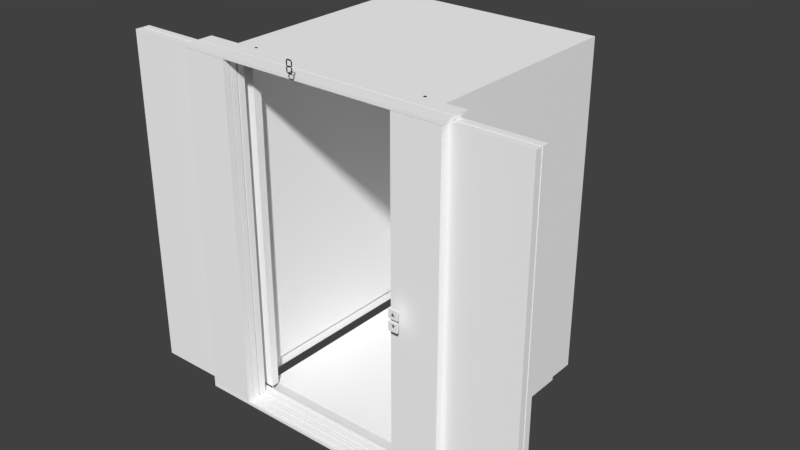 # Source: Elevator.blend  (saved by Blender 2.79.0; exported with 4.5.12 LTS)
import bpy
from mathutils import Matrix  # noqa: F401  (used for matrix-valued properties, if any)

bpy.ops.wm.read_factory_settings(use_empty=True)
scene = bpy.context.scene
scene.name = 'Scene'

# ---- collections
col_collection_1 = bpy.data.collections.new('Collection 1'); scene.collection.children.link(col_collection_1)

# ---- materials (node trees are filled in below, after node groups)
mat_material = bpy.data.materials.new('material')
mat_material.alpha_threshold = 0.0
mat_material.use_transparent_shadow = False
mat_material.diffuse_color = (1.0, 1.0, 1.0, 1.0)
mat_material.roughness = 0.5
mat_edge_color000255 = bpy.data.materials.new('edge_color000255')
mat_edge_color000255.alpha_threshold = 0.0
mat_edge_color000255.use_transparent_shadow = False
mat_edge_color000255.roughness = 0.5
mat_edge_color128128128255 = bpy.data.materials.new('edge_color128128128255')
mat_edge_color128128128255.alpha_threshold = 0.0
mat_edge_color128128128255.use_transparent_shadow = False
mat_edge_color128128128255.roughness = 0.5
mat_color_008 = bpy.data.materials.new('Color_008')
mat_color_008.alpha_threshold = 0.0
mat_color_008.use_transparent_shadow = False
mat_color_008.diffuse_color = (0.1471, 0.1471, 0.1471, 1.0)
mat_color_008.roughness = 0.5

# ---- material node trees

# ---- world
world_world = bpy.data.worlds.new('World'); scene.world = world_world
world_world.color = (0.05088, 0.05088, 0.05088)
world_world.use_sun_shadow = False
world_world.sun_shadow_jitter_overblur = 0.0
world_world.cycles.sampling_method = 'MANUAL'

# ---- meshes
me_id217_001 = bpy.data.meshes.new('ID217.001')
me_id217_001.from_pydata([(1.415, 1.37, -0.1), (0.05, 0.05, -0.1), (0.05, 1.37, -0.1), (1.415, 0.05, -0.1), (0.05, 1.37, 0.0), (0.05, 0.05, -0.1), (0.05, 0.05, 0.0), (0.05, 1.37, -0.1), (0.05, 1.37, 0.0), (1.415, 1.37, -0.1), (0.05, 1.37, -0.1), (1.415, 1.37, 0.0), (1.415, 1.37, -0.1), (1.415, 0.05, 0.0), (1.415, 0.05, -0.1), (1.415, 1.37, 0.0), (1.415, 0.05, 0.0), (0.05, 0.05, -0.1), (1.415, 0.05, -0.1), (0.05, 0.05, 0.0), (1.415, 1.37, 0.0), (0.05, 0.05, 0.0), (0.05, 1.37, 0.0), (1.415, 0.05, 0.0)], [], [(0, 1, 2), (1, 0, 3), (4, 5, 6), (5, 4, 7), (8, 9, 10), (9, 8, 11), (12, 13, 14), (13, 12, 15), (16, 17, 18), (17, 16, 19), (20, 21, 22), (21, 20, 23)])
me_id217_001.materials.append(None)
me_id217_001.use_remesh_preserve_volume = False
me_id217_001.use_remesh_preserve_attributes = False
me_id217_001.use_mirror_vertex_groups = False
me_id217_001.update()
me_id247 = bpy.data.meshes.new('ID247')
me_id247.from_pydata([(-0.03, 1.43, 2.1), (-0.03, 1.42, 2.1)], [(1, 0)], [])
me_id247.materials.append(None)
me_id247.use_remesh_preserve_volume = False
me_id247.use_remesh_preserve_attributes = False
me_id247.use_mirror_vertex_groups = False
me_id247.update()
me_id241 = bpy.data.meshes.new('ID241')
me_id241.from_pydata([(0.0, 0.0, 0.0), (0.0, 0.43, 2.1), (0.0, -1.686e-06, 2.1), (0.0, 0.63, 2.1), (0.0, 1.025, 2.1), (0.0, 1.42, 2.1), (-0.03, 1.42, 2.1), (-0.03, 1.42, 1.14e-06), (0.0, 1.42, 1.14e-06), (-0.03, 0.43, 2.1), (-0.03, 0.43, 3.452e-07), (-0.03, 0.03, 2.1), (-0.03, -1.686e-06, 2.1), (-0.03, 0.0, 0.0), (-0.03, 0.63, 5.057e-07), (-0.03, 0.63, 2.1), (-0.03, 1.03, 2.1), (-0.03, 1.03, 8.268e-07)], [], [(5, 4, 8), (4, 3, 8), (3, 1, 8), (8, 1, 0), (2, 0, 1), (2, 12, 0), (13, 0, 12), (11, 12, 9), (9, 12, 1), (2, 1, 12), (15, 9, 3), (1, 3, 9), (16, 15, 4), (3, 4, 15), (6, 16, 5), (4, 5, 16), (6, 5, 7), (8, 7, 5), (10, 14, 13), (14, 17, 13), (17, 7, 13), (13, 7, 0), (8, 0, 7), (9, 10, 11), (11, 10, 12), (13, 12, 10), (14, 10, 15), (9, 15, 10), (16, 17, 15), (14, 15, 17), (6, 7, 16), (17, 16, 7)])
me_id241.materials.append(None)
me_id241.use_remesh_preserve_volume = False
me_id241.use_remesh_preserve_attributes = False
me_id241.use_mirror_vertex_groups = False
me_id241.update()
me_id233 = bpy.data.meshes.new('ID233')
me_id233.from_pydata([(1.42, -2.314e-07, 1.14e-06), (1.42, -2.314e-07, 2.1), (1.34, -2.184e-07, 1.076e-06), (1.34, -2.184e-07, 2.1), (1.34, -2.184e-07, 2.1), (1.34, 0.03, 2.1), (1.34, -2.184e-07, 1.076e-06), (1.34, 0.03, 1.076e-06), (1.42, 0.03, 2.1), (1.34, 0.03, 2.1), (1.42, -2.314e-07, 2.1), (1.34, -2.184e-07, 2.1), (1.42, 0.03, 2.1), (1.42, -2.314e-07, 2.1), (1.42, 0.03, 1.14e-06), (1.42, -2.314e-07, 1.14e-06), (1.34, 0.03, 1.076e-06), (1.42, 0.03, 1.14e-06), (1.34, -2.184e-07, 1.076e-06), (1.42, -2.314e-07, 1.14e-06), (1.42, 0.03, 2.1), (1.42, 0.03, 1.14e-06), (1.34, 0.03, 2.1), (1.34, 0.03, 1.076e-06)], [], [(0, 1, 2), (3, 2, 1), (4, 5, 6), (7, 6, 5), (8, 9, 10), (11, 10, 9), (12, 13, 14), (15, 14, 13), (16, 17, 18), (19, 18, 17), (20, 21, 22), (23, 22, 21)])
me_id233.materials.append(None)
me_id233.use_remesh_preserve_volume = False
me_id233.use_remesh_preserve_attributes = False
me_id233.use_mirror_vertex_groups = False
me_id233.update()
me_id225 = bpy.data.meshes.new('ID225')
me_id225.from_pydata([(1.505, 1.46, 0.0), (0.0, 1.44, 0.0), (0.0, 1.46, 0.0), (1.485, 1.44, 0.0), (1.505, 0.0, 0.0), (1.485, 0.0, 0.0), (1.485, 1.44, 2.3), (1.485, 0.0, 0.0), (1.485, 0.0, 2.3), (1.485, 1.44, 0.0), (1.485, 1.44, 2.3), (0.0, 1.44, 0.0), (1.485, 1.44, 0.0), (0.0, 1.44, 2.3), (0.0, 1.46, 2.3), (0.0, 1.44, 0.0), (0.0, 1.44, 2.3), (0.0, 1.46, 0.0), (0.0, 1.46, 2.3), (1.505, 1.46, 0.0), (0.0, 1.46, 0.0), (1.505, 1.46, 2.3), (1.505, 1.46, 0.0), (1.505, 0.0, 2.3), (1.505, 0.0, 0.0), (1.505, 1.46, 2.3), (1.505, 0.0, 2.3), (1.485, 0.0, 0.0), (1.505, 0.0, 0.0), (1.485, 0.0, 2.3), (1.505, 0.0, 2.3), (1.485, 1.44, 2.3), (1.485, 0.0, 2.3), (0.0, 1.46, 2.3), (0.0, 1.44, 2.3), (1.505, 1.46, 2.3)], [], [(0, 1, 2), (1, 0, 3), (3, 4, 5), (4, 3, 0), (6, 7, 8), (7, 6, 9), (10, 11, 12), (11, 10, 13), (14, 15, 16), (15, 14, 17), (18, 19, 20), (19, 18, 21), (22, 23, 24), (23, 22, 25), (26, 27, 28), (27, 26, 29), (30, 31, 32), (31, 33, 34), (33, 31, 35), (35, 31, 30)])
me_id225.materials.append(None)
me_id225.use_remesh_preserve_volume = False
me_id225.use_remesh_preserve_attributes = False
me_id225.use_mirror_vertex_groups = False
me_id225.update()
me_id217 = bpy.data.meshes.new('ID217')
me_id217.from_pydata([(1.415, 1.37, -0.1), (0.05, 0.05, -0.1), (0.05, 1.37, -0.1), (1.415, 0.05, -0.1), (0.05, 1.37, 0.0), (0.05, 0.05, -0.1), (0.05, 0.05, 0.0), (0.05, 1.37, -0.1), (0.05, 1.37, 0.0), (1.415, 1.37, -0.1), (0.05, 1.37, -0.1), (1.415, 1.37, 0.0), (1.415, 1.37, -0.1), (1.415, 0.05, 0.0), (1.415, 0.05, -0.1), (1.415, 1.37, 0.0), (1.415, 0.05, 0.0), (0.05, 0.05, -0.1), (1.415, 0.05, -0.1), (0.05, 0.05, 0.0), (1.415, 1.37, 0.0), (0.05, 0.05, 0.0), (0.05, 1.37, 0.0), (1.415, 0.05, 0.0)], [], [(0, 1, 2), (1, 0, 3), (4, 5, 6), (5, 4, 7), (8, 9, 10), (9, 8, 11), (12, 13, 14), (13, 12, 15), (16, 17, 18), (17, 16, 19), (20, 21, 22), (21, 20, 23)])
me_id217.materials.append(None)
me_id217.use_remesh_preserve_volume = False
me_id217.use_remesh_preserve_attributes = False
me_id217.use_mirror_vertex_groups = False
me_id217.update()
me_id211 = bpy.data.meshes.new('ID211')
me_id211.from_pydata([(0.0, 1.42, 0.0), (0.05, 1.37, 0.0), (0.0, 0.0, 0.0), (1.465, 1.42, 0.0), (1.415, 1.37, 0.0), (1.415, 0.05, 0.0), (0.05, 0.05, 0.0), (1.465, 0.0, 0.0)], [], [(0, 1, 2), (1, 0, 3), (1, 3, 4), (4, 3, 5), (2, 6, 7), (6, 2, 1), (7, 6, 5), (7, 5, 3)])
me_id211.materials.append(None)
me_id211.use_remesh_preserve_volume = False
me_id211.use_remesh_preserve_attributes = False
me_id211.use_mirror_vertex_groups = False
me_id211.update()
me_id203 = bpy.data.meshes.new('ID203')
me_id203.from_pydata([(-1.42, -2.314e-07, 2.1), (-1.34, -2.184e-07, 0.0), (-1.34, -2.184e-07, 2.1), (-1.42, -2.314e-07, 0.0), (-1.34, 0.03, 2.1), (-1.34, -2.184e-07, 0.0), (-1.34, 0.03, 0.0), (-1.34, -2.184e-07, 2.1), (-1.34, 0.03, 2.1), (-1.42, -2.314e-07, 2.1), (-1.34, -2.184e-07, 2.1), (-1.42, 0.03, 2.1), (-1.42, -2.314e-07, 2.1), (-1.42, 0.03, 0.0), (-1.42, -2.314e-07, 0.0), (-1.42, 0.03, 2.1), (-1.42, 0.03, 0.0), (-1.34, -2.184e-07, 0.0), (-1.42, -2.314e-07, 0.0), (-1.34, 0.03, 0.0), (-1.42, 0.03, 0.0), (-1.34, 0.03, 2.1), (-1.34, 0.03, 0.0), (-1.42, 0.03, 2.1)], [], [(0, 1, 2), (1, 0, 3), (4, 5, 6), (5, 4, 7), (8, 9, 10), (9, 8, 11), (12, 13, 14), (13, 12, 15), (16, 17, 18), (17, 16, 19), (20, 21, 22), (21, 20, 23)])
me_id203.materials.append(None)
me_id203.use_remesh_preserve_volume = False
me_id203.use_remesh_preserve_attributes = False
me_id203.use_mirror_vertex_groups = False
me_id203.update()
me_id197 = bpy.data.meshes.new('ID197')
me_id197.from_pydata([(0.03, 1.43, 2.1), (0.03, 1.42, 2.1)], [(1, 0)], [])
me_id197.materials.append(None)
me_id197.use_remesh_preserve_volume = False
me_id197.use_remesh_preserve_attributes = False
me_id197.use_mirror_vertex_groups = False
me_id197.update()
me_id191 = bpy.data.meshes.new('ID191')
me_id191.from_pydata([(0.0, 0.63, 2.1), (0.0, 1.025, 2.1), (0.0, 1.42, 2.1), (0.0, 0.43, 2.1), (0.0, 0.0, 2.1), (0.03, 0.63, 2.1), (0.03, 1.42, 2.1), (0.03, 1.42, 0.0), (0.0, 1.42, 0.0), (0.0, 0.0, 0.0), (0.03, 0.63, 1.128e-17), (0.03, 0.43, 1.128e-17), (0.03, 0.0, 2.1), (0.03, 0.0, 0.0), (0.03, 0.03, 2.1), (0.03, 0.43, 2.1), (0.03, 1.03, 1.128e-17), (0.03, 1.03, 2.1)], [], [(3, 9, 4), (9, 3, 8), (8, 3, 0), (8, 0, 1), (8, 1, 2), (12, 9, 13), (9, 12, 4), (12, 3, 4), (3, 12, 15), (15, 12, 14), (15, 0, 3), (0, 15, 5), (5, 1, 0), (1, 5, 17), (17, 2, 1), (2, 17, 6), (2, 7, 8), (7, 2, 6), (7, 9, 8), (9, 7, 13), (13, 7, 16), (13, 16, 10), (13, 10, 11), (11, 12, 13), (12, 11, 14), (14, 11, 15), (11, 5, 15), (5, 11, 10), (16, 5, 10), (5, 16, 17), (7, 17, 16), (17, 7, 6)])
me_id191.materials.append(None)
me_id191.use_remesh_preserve_volume = False
me_id191.use_remesh_preserve_attributes = False
me_id191.use_mirror_vertex_groups = False
me_id191.update()
me_id185 = bpy.data.meshes.new('ID185')
me_id185.from_pydata([(-1.105, 0.0001609, -0.08), (-1.105, -1.8e-07, -0.08)], [(1, 0)], [])
me_id185.materials.append(None)
me_id185.use_remesh_preserve_volume = False
me_id185.use_remesh_preserve_attributes = False
me_id185.use_mirror_vertex_groups = False
me_id185.update()
me_id179 = bpy.data.meshes.new('ID179')
me_id179.from_pydata([(0.2302, 0.0001694, -0.08), (0.1202, 0.02017, -0.08), (0.1002, 0.0001641, -0.08), (0.2302, 0.0202, 2.22), (0.2502, 0.0001694, -0.08), (0.2302, 0.02019, -0.08), (0.2502, 1.46, -0.08), (0.2302, 1.44, -0.08), (-1.255, 1.46, -0.08), (-1.235, 1.44, -0.08), (0.2302, 0.0001694, 2.22), (0.1002, 0.0001641, 2.22), (0.1002, 0.05532, -0.08), (0.1202, 0.05533, 2.22), (0.1202, 0.05533, -0.08), (0.1202, 0.02017, 2.22), (0.1002, 0.05532, 2.22), (-1.255, 1.44, 2.22), (-1.255, 1.44, -0.08), (-1.255, 0.01997, 2.22), (-1.235, 1.44, 2.22), (-1.235, 0.01997, 2.22), (-1.255, 0.01997, -0.08), (-1.255, 0.0002151, 2.22), (-1.125, 0.01999, 2.22), (-1.105, 0.055, 2.22), (-1.255, 0.0002151, -0.08), (-1.235, 0.01997, -0.08), (-1.125, 0.01999, -0.08), (-1.105, 0.055, -0.08), (-1.105, 0.0002151, -0.08), (-1.125, 0.05499, 2.22), (-1.105, 0.0002151, 2.22), (-1.125, 0.05499, -0.08)], [], [(5, 0, 1), (2, 1, 0), (1, 2, 12), (1, 12, 14), (5, 15, 3), (15, 5, 1), (4, 5, 0), (5, 4, 6), (5, 6, 7), (7, 6, 8), (9, 8, 18), (8, 9, 7), (3, 0, 5), (0, 3, 10), (11, 0, 10), (0, 11, 2), (11, 12, 2), (12, 11, 16), (12, 13, 14), (13, 12, 16), (13, 1, 14), (1, 13, 15), (3, 15, 10), (11, 15, 16), (15, 11, 10), (16, 15, 13), (18, 20, 9), (20, 18, 17), (19, 18, 22), (18, 19, 17), (21, 17, 19), (17, 21, 20), (20, 27, 9), (27, 20, 21), (23, 22, 26), (22, 23, 19), (27, 24, 28), (24, 27, 21), (21, 27, 22), (21, 22, 19), (19, 27, 21), (27, 19, 22), (32, 19, 23), (19, 32, 21), (21, 32, 24), (24, 32, 25), (24, 25, 31), (22, 30, 26), (30, 22, 27), (30, 27, 28), (30, 28, 29), (29, 28, 33), (23, 30, 32), (30, 23, 26), (24, 33, 28), (33, 24, 31), (25, 30, 29), (30, 25, 32), (33, 25, 29), (25, 33, 31)])
me_id179.materials.append(None)
me_id179.use_remesh_preserve_volume = False
me_id179.use_remesh_preserve_attributes = False
me_id179.use_mirror_vertex_groups = False
me_id179.update()
me_id139_001 = bpy.data.meshes.new('ID139.001')
me_id139_001.from_pydata([(0.003, 0.0, -0.001), (0.003, 0.0, -0.007), (3.02e-10, 0.0, -0.004), (0.004, 0.0, 3.02e-10), (0.004, 0.0, -0.008), (0.0298, 0.0, 2.25e-09), (0.0298, 0.0, -0.008), (0.0338, 0.0, -0.004), (0.0338, 0.0, -0.004), (0.0298, 0.0, 2.25e-09), (0.0298, 0.0, -0.008), (0.004, 0.0, -0.008), (0.004, 0.0, 3.02e-10), (0.003, 0.0, -0.007), (0.003, 0.0, -0.001), (3.02e-10, 0.0, -0.004), (0.004, 0.0, 3.02e-10), (0.003, -0.001, -0.001), (0.004, -0.001, 3.02e-10), (0.003, 0.0, -0.001), (0.003, 0.0, -0.001), (0.004, 0.0, 3.02e-10), (0.003, -0.001, -0.001), (0.004, -0.001, 3.02e-10), (0.0298, 0.0, 2.25e-09), (0.004, -0.001, 3.02e-10), (0.0298, -0.001, 2.25e-09), (0.004, 0.0, 3.02e-10), (0.004, 0.0, 3.02e-10), (0.0298, 0.0, 2.25e-09), (0.004, -0.001, 3.02e-10), (0.0298, -0.001, 2.25e-09), (0.0338, 0.0, -0.004), (0.0298, -0.001, 2.25e-09), (0.0338, -0.001, -0.004), (0.0298, 0.0, 2.25e-09), (0.0298, 0.0, 2.25e-09), (0.0338, 0.0, -0.004), (0.0298, -0.001, 2.25e-09), (0.0338, -0.001, -0.004), (0.0298, 0.0, -0.008), (0.0338, -0.001, -0.004), (0.0298, -0.001, -0.008), (0.0338, 0.0, -0.004), (0.0338, 0.0, -0.004), (0.0298, 0.0, -0.008), (0.0338, -0.001, -0.004), (0.0298, -0.001, -0.008), (0.004, 0.0, -0.008), (0.0298, -0.001, -0.008), (0.004, -0.001, -0.008), (0.0298, 0.0, -0.008), (0.0298, 0.0, -0.008), (0.004, 0.0, -0.008), (0.0298, -0.001, -0.008), (0.004, -0.001, -0.008), (0.003, 0.0, -0.007), (0.004, -0.001, -0.008), (0.003, -0.001, -0.007), (0.004, 0.0, -0.008), (0.004, 0.0, -0.008), (0.003, 0.0, -0.007), (0.004, -0.001, -0.008), (0.003, -0.001, -0.007), (3.02e-10, 0.0, -0.004), (3.02e-10, -0.001, -0.004), (3.02e-10, 0.0, -0.004), (3.02e-10, -0.001, -0.004), (3.02e-10, 0.0, -0.004), (0.003, -0.001, -0.001), (0.003, 0.0, -0.001), (3.02e-10, -0.001, -0.004), (3.02e-10, -0.001, -0.004), (3.02e-10, 0.0, -0.004), (0.003, -0.001, -0.001), (0.003, 0.0, -0.001), (0.003, -0.001, -0.007), (0.003, -0.001, -0.001), (3.02e-10, -0.001, -0.004), (0.004, -0.001, -0.008), (0.004, -0.001, 3.02e-10), (0.0298, -0.001, -0.008), (0.0298, -0.001, 2.25e-09), (0.0338, -0.001, -0.004), (0.0338, -0.001, -0.004), (0.0298, -0.001, -0.008), (0.0298, -0.001, 2.25e-09), (0.004, -0.001, 3.02e-10), (0.004, -0.001, -0.008), (0.003, -0.001, -0.001), (0.003, -0.001, -0.007), (3.02e-10, -0.001, -0.004)], [], [(0, 1, 2), (1, 0, 3), (1, 3, 4), (4, 3, 5), (4, 5, 6), (6, 5, 7), (8, 9, 10), (10, 9, 11), (9, 12, 11), (11, 12, 13), (12, 14, 13), (15, 13, 14), (16, 17, 18), (17, 16, 19), (20, 21, 22), (23, 22, 21), (24, 25, 26), (25, 24, 27), (28, 29, 30), (31, 30, 29), (32, 33, 34), (33, 32, 35), (36, 37, 38), (39, 38, 37), (40, 41, 42), (41, 40, 43), (44, 45, 46), (47, 46, 45), (48, 49, 50), (49, 48, 51), (52, 53, 54), (55, 54, 53), (56, 57, 58), (57, 56, 59), (60, 61, 62), (63, 62, 61), (64, 58, 65), (58, 64, 56), (61, 66, 63), (67, 63, 66), (68, 69, 70), (69, 68, 71), (72, 73, 74), (75, 74, 73), (76, 77, 78), (77, 76, 79), (77, 79, 80), (80, 79, 81), (80, 81, 82), (82, 81, 83), (84, 85, 86), (86, 85, 87), (85, 88, 87), (87, 88, 89), (88, 90, 89), (91, 89, 90)])
me_id139_001.materials.append(None)
me_id139_001.use_remesh_preserve_volume = False
me_id139_001.use_remesh_preserve_attributes = False
me_id139_001.use_mirror_vertex_groups = False
me_id139_001.update()
me_id139_002 = bpy.data.meshes.new('ID139.002')
me_id139_002.from_pydata([(0.001, 0.0, 0.003), (0.007, 0.0, 0.003), (0.004, 0.0, -5.96e-11), (5.96e-11, 0.0, 0.004), (0.008, 0.0, 0.004), (4.441e-10, 0.0, 0.0298), (0.008, 0.0, 0.0298), (0.004, 0.0, 0.0338), (0.004, 0.0, 0.0338), (4.441e-10, 0.0, 0.0298), (0.008, 0.0, 0.0298), (0.008, 0.0, 0.004), (5.96e-11, 0.0, 0.004), (0.007, 0.0, 0.003), (0.001, 0.0, 0.003), (0.004, 0.0, -5.96e-11), (5.96e-11, 0.0, 0.004), (0.001, -0.001, 0.003), (5.96e-11, -0.001, 0.004), (0.001, 0.0, 0.003), (0.001, 0.0, 0.003), (5.96e-11, 0.0, 0.004), (0.001, -0.001, 0.003), (5.96e-11, -0.001, 0.004), (4.441e-10, 0.0, 0.0298), (5.96e-11, -0.001, 0.004), (4.441e-10, -0.001, 0.0298), (5.96e-11, 0.0, 0.004), (5.96e-11, 0.0, 0.004), (4.441e-10, 0.0, 0.0298), (5.96e-11, -0.001, 0.004), (4.441e-10, -0.001, 0.0298), (0.004, 0.0, 0.0338), (4.441e-10, -0.001, 0.0298), (0.004, -0.001, 0.0338), (4.441e-10, 0.0, 0.0298), (4.441e-10, 0.0, 0.0298), (0.004, 0.0, 0.0338), (4.441e-10, -0.001, 0.0298), (0.004, -0.001, 0.0338), (0.008, 0.0, 0.0298), (0.004, -0.001, 0.0338), (0.008, -0.001, 0.0298), (0.004, 0.0, 0.0338), (0.004, 0.0, 0.0338), (0.008, 0.0, 0.0298), (0.004, -0.001, 0.0338), (0.008, -0.001, 0.0298), (0.008, 0.0, 0.004), (0.008, -0.001, 0.0298), (0.008, -0.001, 0.004), (0.008, 0.0, 0.0298), (0.008, 0.0, 0.0298), (0.008, 0.0, 0.004), (0.008, -0.001, 0.0298), (0.008, -0.001, 0.004), (0.007, 0.0, 0.003), (0.008, -0.001, 0.004), (0.007, -0.001, 0.003), (0.008, 0.0, 0.004), (0.008, 0.0, 0.004), (0.007, 0.0, 0.003), (0.008, -0.001, 0.004), (0.007, -0.001, 0.003), (0.004, 0.0, -5.96e-11), (0.004, -0.001, -5.96e-11), (0.004, 0.0, -5.96e-11), (0.004, -0.001, -5.96e-11), (0.004, 0.0, -5.96e-11), (0.001, -0.001, 0.003), (0.001, 0.0, 0.003), (0.004, -0.001, -5.96e-11), (0.004, -0.001, -5.96e-11), (0.004, 0.0, -5.96e-11), (0.001, -0.001, 0.003), (0.001, 0.0, 0.003), (0.007, -0.001, 0.003), (0.001, -0.001, 0.003), (0.004, -0.001, -5.96e-11), (0.008, -0.001, 0.004), (5.96e-11, -0.001, 0.004), (0.008, -0.001, 0.0298), (4.441e-10, -0.001, 0.0298), (0.004, -0.001, 0.0338), (0.004, -0.001, 0.0338), (0.008, -0.001, 0.0298), (4.441e-10, -0.001, 0.0298), (5.96e-11, -0.001, 0.004), (0.008, -0.001, 0.004), (0.001, -0.001, 0.003), (0.007, -0.001, 0.003), (0.004, -0.001, -5.96e-11)], [], [(0, 1, 2), (1, 0, 3), (1, 3, 4), (4, 3, 5), (4, 5, 6), (6, 5, 7), (8, 9, 10), (10, 9, 11), (9, 12, 11), (11, 12, 13), (12, 14, 13), (15, 13, 14), (16, 17, 18), (17, 16, 19), (20, 21, 22), (23, 22, 21), (24, 25, 26), (25, 24, 27), (28, 29, 30), (31, 30, 29), (32, 33, 34), (33, 32, 35), (36, 37, 38), (39, 38, 37), (40, 41, 42), (41, 40, 43), (44, 45, 46), (47, 46, 45), (48, 49, 50), (49, 48, 51), (52, 53, 54), (55, 54, 53), (56, 57, 58), (57, 56, 59), (60, 61, 62), (63, 62, 61), (64, 58, 65), (58, 64, 56), (61, 66, 63), (67, 63, 66), (68, 69, 70), (69, 68, 71), (72, 73, 74), (75, 74, 73), (76, 77, 78), (77, 76, 79), (77, 79, 80), (80, 79, 81), (80, 81, 82), (82, 81, 83), (84, 85, 86), (86, 85, 87), (85, 88, 87), (87, 88, 89), (88, 90, 89), (91, 89, 90)])
me_id139_002.materials.append(None)
me_id139_002.use_remesh_preserve_volume = False
me_id139_002.use_remesh_preserve_attributes = False
me_id139_002.use_mirror_vertex_groups = False
me_id139_002.update()
me_id139_003 = bpy.data.meshes.new('ID139.003')
me_id139_003.from_pydata([(-0.001, 0.0, -0.003), (-0.007, 0.0, -0.003), (-0.004, 0.0, -2.257e-09), (2.257e-09, 0.0, -0.004), (-0.008, 0.0, -0.004), (1.681e-08, 0.0, -0.0298), (-0.008, 0.0, -0.0298), (-0.004, 0.0, -0.0338), (-0.004, 0.0, -0.0338), (1.681e-08, 0.0, -0.0298), (-0.008, 0.0, -0.0298), (-0.008, 0.0, -0.004), (2.257e-09, 0.0, -0.004), (-0.007, 0.0, -0.003), (-0.001, 0.0, -0.003), (-0.004, 0.0, -2.257e-09), (2.257e-09, 0.0, -0.004), (-0.001, -0.001, -0.003), (2.257e-09, -0.001, -0.004), (-0.001, 0.0, -0.003), (-0.001, 0.0, -0.003), (2.257e-09, 0.0, -0.004), (-0.001, -0.001, -0.003), (2.257e-09, -0.001, -0.004), (1.681e-08, 0.0, -0.0298), (2.257e-09, -0.001, -0.004), (1.681e-08, -0.001, -0.0298), (2.257e-09, 0.0, -0.004), (2.257e-09, 0.0, -0.004), (1.681e-08, 0.0, -0.0298), (2.257e-09, -0.001, -0.004), (1.681e-08, -0.001, -0.0298), (-0.004, 0.0, -0.0338), (1.681e-08, -0.001, -0.0298), (-0.004, -0.001, -0.0338), (1.681e-08, 0.0, -0.0298), (1.681e-08, 0.0, -0.0298), (-0.004, 0.0, -0.0338), (1.681e-08, -0.001, -0.0298), (-0.004, -0.001, -0.0338), (-0.008, 0.0, -0.0298), (-0.004, -0.001, -0.0338), (-0.008, -0.001, -0.0298), (-0.004, 0.0, -0.0338), (-0.004, 0.0, -0.0338), (-0.008, 0.0, -0.0298), (-0.004, -0.001, -0.0338), (-0.008, -0.001, -0.0298), (-0.008, 0.0, -0.004), (-0.008, -0.001, -0.0298), (-0.008, -0.001, -0.004), (-0.008, 0.0, -0.0298), (-0.008, 0.0, -0.0298), (-0.008, 0.0, -0.004), (-0.008, -0.001, -0.0298), (-0.008, -0.001, -0.004), (-0.007, 0.0, -0.003), (-0.008, -0.001, -0.004), (-0.007, -0.001, -0.003), (-0.008, 0.0, -0.004), (-0.008, 0.0, -0.004), (-0.007, 0.0, -0.003), (-0.008, -0.001, -0.004), (-0.007, -0.001, -0.003), (-0.004, 0.0, -2.257e-09), (-0.004, -0.001, -2.257e-09), (-0.004, 0.0, -2.257e-09), (-0.004, -0.001, -2.257e-09), (-0.004, 0.0, -2.257e-09), (-0.001, -0.001, -0.003), (-0.001, 0.0, -0.003), (-0.004, -0.001, -2.257e-09), (-0.004, -0.001, -2.257e-09), (-0.004, 0.0, -2.257e-09), (-0.001, -0.001, -0.003), (-0.001, 0.0, -0.003), (-0.007, -0.001, -0.003), (-0.001, -0.001, -0.003), (-0.004, -0.001, -2.257e-09), (-0.008, -0.001, -0.004), (2.257e-09, -0.001, -0.004), (-0.008, -0.001, -0.0298), (1.681e-08, -0.001, -0.0298), (-0.004, -0.001, -0.0338), (-0.004, -0.001, -0.0338), (-0.008, -0.001, -0.0298), (1.681e-08, -0.001, -0.0298), (2.257e-09, -0.001, -0.004), (-0.008, -0.001, -0.004), (-0.001, -0.001, -0.003), (-0.007, -0.001, -0.003), (-0.004, -0.001, -2.257e-09)], [], [(0, 1, 2), (1, 0, 3), (1, 3, 4), (4, 3, 5), (4, 5, 6), (6, 5, 7), (8, 9, 10), (10, 9, 11), (9, 12, 11), (11, 12, 13), (12, 14, 13), (15, 13, 14), (16, 17, 18), (17, 16, 19), (20, 21, 22), (23, 22, 21), (24, 25, 26), (25, 24, 27), (28, 29, 30), (31, 30, 29), (32, 33, 34), (33, 32, 35), (36, 37, 38), (39, 38, 37), (40, 41, 42), (41, 40, 43), (44, 45, 46), (47, 46, 45), (48, 49, 50), (49, 48, 51), (52, 53, 54), (55, 54, 53), (56, 57, 58), (57, 56, 59), (60, 61, 62), (63, 62, 61), (64, 58, 65), (58, 64, 56), (61, 66, 63), (67, 63, 66), (68, 69, 70), (69, 68, 71), (72, 73, 74), (75, 74, 73), (76, 77, 78), (77, 76, 79), (77, 79, 80), (80, 79, 81), (80, 81, 82), (82, 81, 83), (84, 85, 86), (86, 85, 87), (85, 88, 87), (87, 88, 89), (88, 90, 89), (91, 89, 90)])
me_id139_003.materials.append(None)
me_id139_003.use_remesh_preserve_volume = False
me_id139_003.use_remesh_preserve_attributes = False
me_id139_003.use_mirror_vertex_groups = False
me_id139_003.update()
me_id139_004 = bpy.data.meshes.new('ID139.004')
me_id139_004.from_pydata([(0.003, 0.0, -0.001), (0.003, 0.0, -0.007), (3.02e-10, 0.0, -0.004), (0.004, 0.0, 3.02e-10), (0.004, 0.0, -0.008), (0.0298, 0.0, 2.25e-09), (0.0298, 0.0, -0.008), (0.0338, 0.0, -0.004), (0.0338, 0.0, -0.004), (0.0298, 0.0, 2.25e-09), (0.0298, 0.0, -0.008), (0.004, 0.0, -0.008), (0.004, 0.0, 3.02e-10), (0.003, 0.0, -0.007), (0.003, 0.0, -0.001), (3.02e-10, 0.0, -0.004), (0.004, 0.0, 3.02e-10), (0.003, -0.001, -0.001), (0.004, -0.001, 3.02e-10), (0.003, 0.0, -0.001), (0.003, 0.0, -0.001), (0.004, 0.0, 3.02e-10), (0.003, -0.001, -0.001), (0.004, -0.001, 3.02e-10), (0.0298, 0.0, 2.25e-09), (0.004, -0.001, 3.02e-10), (0.0298, -0.001, 2.25e-09), (0.004, 0.0, 3.02e-10), (0.004, 0.0, 3.02e-10), (0.0298, 0.0, 2.25e-09), (0.004, -0.001, 3.02e-10), (0.0298, -0.001, 2.25e-09), (0.0338, 0.0, -0.004), (0.0298, -0.001, 2.25e-09), (0.0338, -0.001, -0.004), (0.0298, 0.0, 2.25e-09), (0.0298, 0.0, 2.25e-09), (0.0338, 0.0, -0.004), (0.0298, -0.001, 2.25e-09), (0.0338, -0.001, -0.004), (0.0298, 0.0, -0.008), (0.0338, -0.001, -0.004), (0.0298, -0.001, -0.008), (0.0338, 0.0, -0.004), (0.0338, 0.0, -0.004), (0.0298, 0.0, -0.008), (0.0338, -0.001, -0.004), (0.0298, -0.001, -0.008), (0.004, 0.0, -0.008), (0.0298, -0.001, -0.008), (0.004, -0.001, -0.008), (0.0298, 0.0, -0.008), (0.0298, 0.0, -0.008), (0.004, 0.0, -0.008), (0.0298, -0.001, -0.008), (0.004, -0.001, -0.008), (0.003, 0.0, -0.007), (0.004, -0.001, -0.008), (0.003, -0.001, -0.007), (0.004, 0.0, -0.008), (0.004, 0.0, -0.008), (0.003, 0.0, -0.007), (0.004, -0.001, -0.008), (0.003, -0.001, -0.007), (3.02e-10, 0.0, -0.004), (3.02e-10, -0.001, -0.004), (3.02e-10, 0.0, -0.004), (3.02e-10, -0.001, -0.004), (3.02e-10, 0.0, -0.004), (0.003, -0.001, -0.001), (0.003, 0.0, -0.001), (3.02e-10, -0.001, -0.004), (3.02e-10, -0.001, -0.004), (3.02e-10, 0.0, -0.004), (0.003, -0.001, -0.001), (0.003, 0.0, -0.001), (0.003, -0.001, -0.007), (0.003, -0.001, -0.001), (3.02e-10, -0.001, -0.004), (0.004, -0.001, -0.008), (0.004, -0.001, 3.02e-10), (0.0298, -0.001, -0.008), (0.0298, -0.001, 2.25e-09), (0.0338, -0.001, -0.004), (0.0338, -0.001, -0.004), (0.0298, -0.001, -0.008), (0.0298, -0.001, 2.25e-09), (0.004, -0.001, 3.02e-10), (0.004, -0.001, -0.008), (0.003, -0.001, -0.001), (0.003, -0.001, -0.007), (3.02e-10, -0.001, -0.004)], [], [(0, 1, 2), (1, 0, 3), (1, 3, 4), (4, 3, 5), (4, 5, 6), (6, 5, 7), (8, 9, 10), (10, 9, 11), (9, 12, 11), (11, 12, 13), (12, 14, 13), (15, 13, 14), (16, 17, 18), (17, 16, 19), (20, 21, 22), (23, 22, 21), (24, 25, 26), (25, 24, 27), (28, 29, 30), (31, 30, 29), (32, 33, 34), (33, 32, 35), (36, 37, 38), (39, 38, 37), (40, 41, 42), (41, 40, 43), (44, 45, 46), (47, 46, 45), (48, 49, 50), (49, 48, 51), (52, 53, 54), (55, 54, 53), (56, 57, 58), (57, 56, 59), (60, 61, 62), (63, 62, 61), (64, 58, 65), (58, 64, 56), (61, 66, 63), (67, 63, 66), (68, 69, 70), (69, 68, 71), (72, 73, 74), (75, 74, 73), (76, 77, 78), (77, 76, 79), (77, 79, 80), (80, 79, 81), (80, 81, 82), (82, 81, 83), (84, 85, 86), (86, 85, 87), (85, 88, 87), (87, 88, 89), (88, 90, 89), (91, 89, 90)])
me_id139_004.materials.append(None)
me_id139_004.use_remesh_preserve_volume = False
me_id139_004.use_remesh_preserve_attributes = False
me_id139_004.use_mirror_vertex_groups = False
me_id139_004.update()
me_id139_005 = bpy.data.meshes.new('ID139.005')
me_id139_005.from_pydata([(-0.001, 0.0, -0.003), (-0.007, 0.0, -0.003), (-0.004, 0.0, -2.257e-09), (2.257e-09, 0.0, -0.004), (-0.008, 0.0, -0.004), (1.681e-08, 0.0, -0.0298), (-0.008, 0.0, -0.0298), (-0.004, 0.0, -0.0338), (-0.004, 0.0, -0.0338), (1.681e-08, 0.0, -0.0298), (-0.008, 0.0, -0.0298), (-0.008, 0.0, -0.004), (2.257e-09, 0.0, -0.004), (-0.007, 0.0, -0.003), (-0.001, 0.0, -0.003), (-0.004, 0.0, -2.257e-09), (2.257e-09, 0.0, -0.004), (-0.001, -0.001, -0.003), (2.257e-09, -0.001, -0.004), (-0.001, 0.0, -0.003), (-0.001, 0.0, -0.003), (2.257e-09, 0.0, -0.004), (-0.001, -0.001, -0.003), (2.257e-09, -0.001, -0.004), (1.681e-08, 0.0, -0.0298), (2.257e-09, -0.001, -0.004), (1.681e-08, -0.001, -0.0298), (2.257e-09, 0.0, -0.004), (2.257e-09, 0.0, -0.004), (1.681e-08, 0.0, -0.0298), (2.257e-09, -0.001, -0.004), (1.681e-08, -0.001, -0.0298), (-0.004, 0.0, -0.0338), (1.681e-08, -0.001, -0.0298), (-0.004, -0.001, -0.0338), (1.681e-08, 0.0, -0.0298), (1.681e-08, 0.0, -0.0298), (-0.004, 0.0, -0.0338), (1.681e-08, -0.001, -0.0298), (-0.004, -0.001, -0.0338), (-0.008, 0.0, -0.0298), (-0.004, -0.001, -0.0338), (-0.008, -0.001, -0.0298), (-0.004, 0.0, -0.0338), (-0.004, 0.0, -0.0338), (-0.008, 0.0, -0.0298), (-0.004, -0.001, -0.0338), (-0.008, -0.001, -0.0298), (-0.008, 0.0, -0.004), (-0.008, -0.001, -0.0298), (-0.008, -0.001, -0.004), (-0.008, 0.0, -0.0298), (-0.008, 0.0, -0.0298), (-0.008, 0.0, -0.004), (-0.008, -0.001, -0.0298), (-0.008, -0.001, -0.004), (-0.007, 0.0, -0.003), (-0.008, -0.001, -0.004), (-0.007, -0.001, -0.003), (-0.008, 0.0, -0.004), (-0.008, 0.0, -0.004), (-0.007, 0.0, -0.003), (-0.008, -0.001, -0.004), (-0.007, -0.001, -0.003), (-0.004, 0.0, -2.257e-09), (-0.004, -0.001, -2.257e-09), (-0.004, 0.0, -2.257e-09), (-0.004, -0.001, -2.257e-09), (-0.004, 0.0, -2.257e-09), (-0.001, -0.001, -0.003), (-0.001, 0.0, -0.003), (-0.004, -0.001, -2.257e-09), (-0.004, -0.001, -2.257e-09), (-0.004, 0.0, -2.257e-09), (-0.001, -0.001, -0.003), (-0.001, 0.0, -0.003), (-0.007, -0.001, -0.003), (-0.001, -0.001, -0.003), (-0.004, -0.001, -2.257e-09), (-0.008, -0.001, -0.004), (2.257e-09, -0.001, -0.004), (-0.008, -0.001, -0.0298), (1.681e-08, -0.001, -0.0298), (-0.004, -0.001, -0.0338), (-0.004, -0.001, -0.0338), (-0.008, -0.001, -0.0298), (1.681e-08, -0.001, -0.0298), (2.257e-09, -0.001, -0.004), (-0.008, -0.001, -0.004), (-0.001, -0.001, -0.003), (-0.007, -0.001, -0.003), (-0.004, -0.001, -2.257e-09)], [], [(0, 1, 2), (1, 0, 3), (1, 3, 4), (4, 3, 5), (4, 5, 6), (6, 5, 7), (8, 9, 10), (10, 9, 11), (9, 12, 11), (11, 12, 13), (12, 14, 13), (15, 13, 14), (16, 17, 18), (17, 16, 19), (20, 21, 22), (23, 22, 21), (24, 25, 26), (25, 24, 27), (28, 29, 30), (31, 30, 29), (32, 33, 34), (33, 32, 35), (36, 37, 38), (39, 38, 37), (40, 41, 42), (41, 40, 43), (44, 45, 46), (47, 46, 45), (48, 49, 50), (49, 48, 51), (52, 53, 54), (55, 54, 53), (56, 57, 58), (57, 56, 59), (60, 61, 62), (63, 62, 61), (64, 58, 65), (58, 64, 56), (61, 66, 63), (67, 63, 66), (68, 69, 70), (69, 68, 71), (72, 73, 74), (75, 74, 73), (76, 77, 78), (77, 76, 79), (77, 79, 80), (80, 79, 81), (80, 81, 82), (82, 81, 83), (84, 85, 86), (86, 85, 87), (85, 88, 87), (87, 88, 89), (88, 90, 89), (91, 89, 90)])
me_id139_005.materials.append(None)
me_id139_005.use_remesh_preserve_volume = False
me_id139_005.use_remesh_preserve_attributes = False
me_id139_005.use_mirror_vertex_groups = False
me_id139_005.update()
me_id139_006 = bpy.data.meshes.new('ID139.006')
me_id139_006.from_pydata([(-0.003, 0.0, 0.001), (-0.003, 0.0, 0.007), (3.02e-10, 0.0, 0.004), (-0.004, 0.0, 3.02e-10), (-0.004, 0.0, 0.008), (-0.0298, 0.0, 2.25e-09), (-0.0298, 0.0, 0.008), (-0.0338, 0.0, 0.004), (-0.0338, 0.0, 0.004), (-0.0298, 0.0, 2.25e-09), (-0.0298, 0.0, 0.008), (-0.004, 0.0, 0.008), (-0.004, 0.0, 3.02e-10), (-0.003, 0.0, 0.007), (-0.003, 0.0, 0.001), (3.02e-10, 0.0, 0.004), (-0.004, 0.0, 3.02e-10), (-0.003, -0.001, 0.001), (-0.004, -0.001, 3.02e-10), (-0.003, 0.0, 0.001), (-0.003, 0.0, 0.001), (-0.004, 0.0, 3.02e-10), (-0.003, -0.001, 0.001), (-0.004, -0.001, 3.02e-10), (-0.0298, 0.0, 2.25e-09), (-0.004, -0.001, 3.02e-10), (-0.0298, -0.001, 2.25e-09), (-0.004, 0.0, 3.02e-10), (-0.004, 0.0, 3.02e-10), (-0.0298, 0.0, 2.25e-09), (-0.004, -0.001, 3.02e-10), (-0.0298, -0.001, 2.25e-09), (-0.0338, 0.0, 0.004), (-0.0298, -0.001, 2.25e-09), (-0.0338, -0.001, 0.004), (-0.0298, 0.0, 2.25e-09), (-0.0298, 0.0, 2.25e-09), (-0.0338, 0.0, 0.004), (-0.0298, -0.001, 2.25e-09), (-0.0338, -0.001, 0.004), (-0.0298, 0.0, 0.008), (-0.0338, -0.001, 0.004), (-0.0298, -0.001, 0.008), (-0.0338, 0.0, 0.004), (-0.0338, 0.0, 0.004), (-0.0298, 0.0, 0.008), (-0.0338, -0.001, 0.004), (-0.0298, -0.001, 0.008), (-0.004, 0.0, 0.008), (-0.0298, -0.001, 0.008), (-0.004, -0.001, 0.008), (-0.0298, 0.0, 0.008), (-0.0298, 0.0, 0.008), (-0.004, 0.0, 0.008), (-0.0298, -0.001, 0.008), (-0.004, -0.001, 0.008), (-0.003, 0.0, 0.007), (-0.004, -0.001, 0.008), (-0.003, -0.001, 0.007), (-0.004, 0.0, 0.008), (-0.004, 0.0, 0.008), (-0.003, 0.0, 0.007), (-0.004, -0.001, 0.008), (-0.003, -0.001, 0.007), (3.02e-10, 0.0, 0.004), (3.02e-10, -0.001, 0.004), (3.02e-10, 0.0, 0.004), (3.02e-10, -0.001, 0.004), (3.02e-10, 0.0, 0.004), (-0.003, -0.001, 0.001), (-0.003, 0.0, 0.001), (3.02e-10, -0.001, 0.004), (3.02e-10, -0.001, 0.004), (3.02e-10, 0.0, 0.004), (-0.003, -0.001, 0.001), (-0.003, 0.0, 0.001), (-0.003, -0.001, 0.007), (-0.003, -0.001, 0.001), (3.02e-10, -0.001, 0.004), (-0.004, -0.001, 0.008), (-0.004, -0.001, 3.02e-10), (-0.0298, -0.001, 0.008), (-0.0298, -0.001, 2.25e-09), (-0.0338, -0.001, 0.004), (-0.0338, -0.001, 0.004), (-0.0298, -0.001, 0.008), (-0.0298, -0.001, 2.25e-09), (-0.004, -0.001, 3.02e-10), (-0.004, -0.001, 0.008), (-0.003, -0.001, 0.001), (-0.003, -0.001, 0.007), (3.02e-10, -0.001, 0.004)], [], [(0, 1, 2), (1, 0, 3), (1, 3, 4), (4, 3, 5), (4, 5, 6), (6, 5, 7), (8, 9, 10), (10, 9, 11), (9, 12, 11), (11, 12, 13), (12, 14, 13), (15, 13, 14), (16, 17, 18), (17, 16, 19), (20, 21, 22), (23, 22, 21), (24, 25, 26), (25, 24, 27), (28, 29, 30), (31, 30, 29), (32, 33, 34), (33, 32, 35), (36, 37, 38), (39, 38, 37), (40, 41, 42), (41, 40, 43), (44, 45, 46), (47, 46, 45), (48, 49, 50), (49, 48, 51), (52, 53, 54), (55, 54, 53), (56, 57, 58), (57, 56, 59), (60, 61, 62), (63, 62, 61), (64, 58, 65), (58, 64, 56), (61, 66, 63), (67, 63, 66), (68, 69, 70), (69, 68, 71), (72, 73, 74), (75, 74, 73), (76, 77, 78), (77, 76, 79), (77, 79, 80), (80, 79, 81), (80, 81, 82), (82, 81, 83), (84, 85, 86), (86, 85, 87), (85, 88, 87), (87, 88, 89), (88, 90, 89), (91, 89, 90)])
me_id139_006.materials.append(None)
me_id139_006.use_remesh_preserve_volume = False
me_id139_006.use_remesh_preserve_attributes = False
me_id139_006.use_mirror_vertex_groups = False
me_id139_006.update()
me_id139 = bpy.data.meshes.new('ID139')
me_id139.from_pydata([(0.001, 0.0, 0.003), (0.007, 0.0, 0.003), (0.004, 0.0, -5.96e-11), (5.96e-11, 0.0, 0.004), (0.008, 0.0, 0.004), (4.441e-10, 0.0, 0.0298), (0.008, 0.0, 0.0298), (0.004, 0.0, 0.0338), (0.004, 0.0, 0.0338), (4.441e-10, 0.0, 0.0298), (0.008, 0.0, 0.0298), (0.008, 0.0, 0.004), (5.96e-11, 0.0, 0.004), (0.007, 0.0, 0.003), (0.001, 0.0, 0.003), (0.004, 0.0, -5.96e-11), (5.96e-11, 0.0, 0.004), (0.001, -0.001, 0.003), (5.96e-11, -0.001, 0.004), (0.001, 0.0, 0.003), (0.001, 0.0, 0.003), (5.96e-11, 0.0, 0.004), (0.001, -0.001, 0.003), (5.96e-11, -0.001, 0.004), (4.441e-10, 0.0, 0.0298), (5.96e-11, -0.001, 0.004), (4.441e-10, -0.001, 0.0298), (5.96e-11, 0.0, 0.004), (5.96e-11, 0.0, 0.004), (4.441e-10, 0.0, 0.0298), (5.96e-11, -0.001, 0.004), (4.441e-10, -0.001, 0.0298), (0.004, 0.0, 0.0338), (4.441e-10, -0.001, 0.0298), (0.004, -0.001, 0.0338), (4.441e-10, 0.0, 0.0298), (4.441e-10, 0.0, 0.0298), (0.004, 0.0, 0.0338), (4.441e-10, -0.001, 0.0298), (0.004, -0.001, 0.0338), (0.008, 0.0, 0.0298), (0.004, -0.001, 0.0338), (0.008, -0.001, 0.0298), (0.004, 0.0, 0.0338), (0.004, 0.0, 0.0338), (0.008, 0.0, 0.0298), (0.004, -0.001, 0.0338), (0.008, -0.001, 0.0298), (0.008, 0.0, 0.004), (0.008, -0.001, 0.0298), (0.008, -0.001, 0.004), (0.008, 0.0, 0.0298), (0.008, 0.0, 0.0298), (0.008, 0.0, 0.004), (0.008, -0.001, 0.0298), (0.008, -0.001, 0.004), (0.007, 0.0, 0.003), (0.008, -0.001, 0.004), (0.007, -0.001, 0.003), (0.008, 0.0, 0.004), (0.008, 0.0, 0.004), (0.007, 0.0, 0.003), (0.008, -0.001, 0.004), (0.007, -0.001, 0.003), (0.004, 0.0, -5.96e-11), (0.004, -0.001, -5.96e-11), (0.004, 0.0, -5.96e-11), (0.004, -0.001, -5.96e-11), (0.004, 0.0, -5.96e-11), (0.001, -0.001, 0.003), (0.001, 0.0, 0.003), (0.004, -0.001, -5.96e-11), (0.004, -0.001, -5.96e-11), (0.004, 0.0, -5.96e-11), (0.001, -0.001, 0.003), (0.001, 0.0, 0.003), (0.007, -0.001, 0.003), (0.001, -0.001, 0.003), (0.004, -0.001, -5.96e-11), (0.008, -0.001, 0.004), (5.96e-11, -0.001, 0.004), (0.008, -0.001, 0.0298), (4.441e-10, -0.001, 0.0298), (0.004, -0.001, 0.0338), (0.004, -0.001, 0.0338), (0.008, -0.001, 0.0298), (4.441e-10, -0.001, 0.0298), (5.96e-11, -0.001, 0.004), (0.008, -0.001, 0.004), (0.001, -0.001, 0.003), (0.007, -0.001, 0.003), (0.004, -0.001, -5.96e-11)], [], [(0, 1, 2), (1, 0, 3), (1, 3, 4), (4, 3, 5), (4, 5, 6), (6, 5, 7), (8, 9, 10), (10, 9, 11), (9, 12, 11), (11, 12, 13), (12, 14, 13), (15, 13, 14), (16, 17, 18), (17, 16, 19), (20, 21, 22), (23, 22, 21), (24, 25, 26), (25, 24, 27), (28, 29, 30), (31, 30, 29), (32, 33, 34), (33, 32, 35), (36, 37, 38), (39, 38, 37), (40, 41, 42), (41, 40, 43), (44, 45, 46), (47, 46, 45), (48, 49, 50), (49, 48, 51), (52, 53, 54), (55, 54, 53), (56, 57, 58), (57, 56, 59), (60, 61, 62), (63, 62, 61), (64, 58, 65), (58, 64, 56), (61, 66, 63), (67, 63, 66), (68, 69, 70), (69, 68, 71), (72, 73, 74), (75, 74, 73), (76, 77, 78), (77, 76, 79), (77, 79, 80), (80, 79, 81), (80, 81, 82), (82, 81, 83), (84, 85, 86), (86, 85, 87), (85, 88, 87), (87, 88, 89), (88, 90, 89), (91, 89, 90)])
me_id139.materials.append(None)
me_id139.use_remesh_preserve_volume = False
me_id139.use_remesh_preserve_attributes = False
me_id139.use_mirror_vertex_groups = False
me_id139.update()
me_id116_001 = bpy.data.meshes.new('ID116.001')
me_id116_001.from_pydata([(-0.03, 0.0042, -0.045), (-0.045, 0.0, -0.015), (-0.03, 0.0, -0.045), (-0.045, 0.0042, -0.015), (-0.015, 0.0042, -0.015), (-0.03, 0.0, -0.045), (-0.015, 0.0, -0.015), (-0.03, 0.0042, -0.045), (-0.045, 0.0, -0.015), (-0.015, 0.0042, -0.015), (-0.015, 0.0, -0.015), (-0.045, 0.0042, -0.015)], [], [(0, 1, 2), (1, 0, 3), (4, 5, 6), (5, 4, 7), (8, 9, 10), (9, 8, 11)])
me_id116_001.materials.append(None)
me_id116_001.use_remesh_preserve_volume = False
me_id116_001.use_remesh_preserve_attributes = False
me_id116_001.use_mirror_vertex_groups = False
me_id116_001.update()
me_id108_001 = bpy.data.meshes.new('ID108.001')
me_id108_001.from_pydata([(-0.03, 0.0042, -0.045), (-0.015, 0.0042, -0.015), (-0.045, 0.0042, -0.015)], [], [(0, 1, 2)])
me_id108_001.materials.append(None)
me_id108_001.use_remesh_preserve_volume = False
me_id108_001.use_remesh_preserve_attributes = False
me_id108_001.use_mirror_vertex_groups = False
me_id108_001.update()
me_id102_001 = bpy.data.meshes.new('ID102.001')
me_id102_001.from_pydata([(-4.816e-08, 0.01, -0.06), (-0.06, 0.01, 4.816e-08), (0.0, 0.01, 0.0), (-0.06, 0.01, -0.06), (-0.06, 0.01, 4.816e-08), (0.0, 0.0, 0.0), (0.0, 0.01, 0.0), (-0.06, 0.0, 4.816e-08), (-4.816e-08, 0.01, -0.06), (0.0, 0.0, 0.0), (-4.816e-08, 0.0, -0.06), (0.0, 0.01, 0.0), (-0.06, 0.0, -0.06), (-4.816e-08, 0.01, -0.06), (-4.816e-08, 0.0, -0.06), (-0.06, 0.01, -0.06), (-0.06, 0.01, 4.816e-08), (-0.06, 0.0, -0.06), (-0.06, 0.0, 4.816e-08), (-0.06, 0.01, -0.06), (-0.06, 0.0, 4.816e-08), (-0.045, 0.0, -0.015), (0.0, 0.0, 0.0), (-0.06, 0.0, -0.06), (-0.03, 0.0, -0.045), (-0.015, 0.0, -0.015), (-4.816e-08, 0.0, -0.06)], [], [(0, 1, 2), (1, 0, 3), (4, 5, 6), (5, 4, 7), (8, 9, 10), (9, 8, 11), (12, 13, 14), (13, 12, 15), (16, 17, 18), (17, 16, 19), (20, 21, 22), (21, 20, 23), (21, 23, 24), (22, 25, 26), (25, 22, 21), (26, 25, 24), (26, 24, 23)])
me_id102_001.materials.append(None)
me_id102_001.use_remesh_preserve_volume = False
me_id102_001.use_remesh_preserve_attributes = False
me_id102_001.use_mirror_vertex_groups = False
me_id102_001.update()
me_id116 = bpy.data.meshes.new('ID116')
me_id116.from_pydata([(0.03, 0.0042, 0.045), (0.045, 0.0, 0.015), (0.03, 0.0, 0.045), (0.045, 0.0042, 0.015), (0.015, 0.0042, 0.015), (0.03, 0.0, 0.045), (0.015, 0.0, 0.015), (0.03, 0.0042, 0.045), (0.045, 0.0, 0.015), (0.015, 0.0042, 0.015), (0.015, 0.0, 0.015), (0.045, 0.0042, 0.015)], [], [(0, 1, 2), (1, 0, 3), (4, 5, 6), (5, 4, 7), (8, 9, 10), (9, 8, 11)])
me_id116.materials.append(None)
me_id116.use_remesh_preserve_volume = False
me_id116.use_remesh_preserve_attributes = False
me_id116.use_mirror_vertex_groups = False
me_id116.update()
me_id108 = bpy.data.meshes.new('ID108')
me_id108.from_pydata([(0.03, 0.0042, 0.045), (0.015, 0.0042, 0.015), (0.045, 0.0042, 0.015)], [], [(0, 1, 2)])
me_id108.materials.append(None)
me_id108.use_remesh_preserve_volume = False
me_id108.use_remesh_preserve_attributes = False
me_id108.use_mirror_vertex_groups = False
me_id108.update()
me_id102 = bpy.data.meshes.new('ID102')
me_id102.from_pydata([(0.0, 0.01, 0.06), (0.06, 0.01, 0.0), (0.0, 0.01, 0.0), (0.06, 0.01, 0.06), (0.06, 0.01, 0.0), (0.0, 0.0, 0.0), (0.0, 0.01, 0.0), (0.06, 0.0, 0.0), (0.0, 0.01, 0.06), (0.0, 0.0, 0.0), (0.0, 0.0, 0.06), (0.0, 0.01, 0.0), (0.06, 0.0, 0.06), (0.0, 0.01, 0.06), (0.0, 0.0, 0.06), (0.06, 0.01, 0.06), (0.06, 0.01, 0.0), (0.06, 0.0, 0.06), (0.06, 0.0, 0.0), (0.06, 0.01, 0.06), (0.06, 0.0, 0.0), (0.045, 0.0, 0.015), (0.0, 0.0, 0.0), (0.06, 0.0, 0.06), (0.03, 0.0, 0.045), (0.015, 0.0, 0.015), (0.0, 0.0, 0.06)], [], [(0, 1, 2), (1, 0, 3), (4, 5, 6), (5, 4, 7), (8, 9, 10), (9, 8, 11), (12, 13, 14), (13, 12, 15), (16, 17, 18), (17, 16, 19), (20, 21, 22), (21, 20, 23), (21, 23, 24), (22, 25, 26), (25, 22, 21), (26, 25, 24), (26, 24, 23)])
me_id102.materials.append(None)
me_id102.use_remesh_preserve_volume = False
me_id102.use_remesh_preserve_attributes = False
me_id102.use_mirror_vertex_groups = False
me_id102.update()
me_id91_002 = bpy.data.meshes.new('ID91.002')
me_id91_002.from_pydata([(1.557, 0.07761, 0.02), (1.557, 0.07761, 0.015), (1.557, 0.1, 0.02), (1.557, 0.07261, 0.015), (1.557, 0.1, -1.25e-06), (1.557, 0.0275, 0.02), (1.557, 0.0275, 0.015), (1.557, 0.07261, 0.02), (1.557, 0.0225, 0.015), (1.557, 0.0225, 0.02), (1.557, -2.536e-07, 0.02), (1.557, -2.536e-07, -1.25e-06), (1.557, 0.0225, 0.02), (-0.2883, 0.0225, 0.02), (1.557, -2.536e-07, 0.02), (-0.2883, 4.697e-08, 0.02), (1.557, 0.0225, 0.02), (1.557, 0.0225, 0.015), (-0.2883, 0.0225, 0.02), (-0.2883, 0.0225, 0.015), (1.557, 0.0275, 0.015), (-0.2883, 0.0275, 0.015), (1.557, 0.0225, 0.015), (-0.2883, 0.0225, 0.015), (1.557, 0.0275, 0.015), (1.557, 0.0275, 0.02), (-0.2883, 0.0275, 0.015), (-0.2883, 0.0275, 0.02), (-0.2883, 0.07261, 0.02), (-0.2883, 0.03, 0.02), (1.557, 0.07261, 0.02), (1.557, 0.0275, 0.02), (-0.2883, 0.0275, 0.02), (1.557, 0.07261, 0.02), (1.557, 0.07261, 0.015), (-0.2883, 0.07261, 0.02), (-0.2883, 0.07261, 0.015), (1.557, 0.07761, 0.015), (-0.2883, 0.07761, 0.015), (1.557, 0.07261, 0.015), (-0.2883, 0.07261, 0.015), (1.557, 0.07761, 0.015), (1.557, 0.07761, 0.02), (-0.2883, 0.07761, 0.015), (-0.2883, 0.07761, 0.02), (-0.2883, 0.1, 0.02), (-0.2883, 0.08011, 0.02), (1.557, 0.1, 0.02), (1.557, 0.07761, 0.02), (-0.2883, 0.07761, 0.02), (1.557, 0.1, 0.02), (1.557, 0.1, -1.25e-06), (-0.2883, 0.1, 0.02), (-0.2883, 0.1, 2.314e-07), (1.557, 0.1, -1.25e-06), (1.557, -2.536e-07, -1.25e-06), (-0.2883, 0.1, 2.314e-07), (-0.2883, 4.697e-08, 2.314e-07), (1.557, -2.536e-07, -1.25e-06), (1.557, -2.536e-07, 0.02), (-0.2883, 4.697e-08, 2.314e-07), (-0.2883, 4.697e-08, 0.02), (-0.2883, 0.0225, 0.02), (-0.2883, 0.0225, 0.015), (-0.2883, 4.697e-08, 0.02), (-0.2883, 0.0275, 0.015), (-0.2883, 0.07261, 0.015), (-0.2883, 0.07761, 0.015), (-0.2883, 4.697e-08, 2.314e-07), (-0.2883, 0.03, 0.02), (-0.2883, 0.07261, 0.02), (-0.2883, 0.0275, 0.02), (-0.2883, 0.08011, 0.02), (-0.2883, 0.1, 0.02), (-0.2883, 0.07761, 0.02), (-0.2883, 0.1, 2.314e-07)], [], [(0, 1, 2), (3, 4, 1), (2, 1, 4), (5, 6, 7), (8, 3, 6), (7, 6, 3), (9, 10, 8), (3, 8, 4), (10, 11, 8), (4, 8, 11), (12, 13, 14), (15, 14, 13), (16, 17, 18), (19, 18, 17), (20, 21, 22), (23, 22, 21), (24, 25, 26), (27, 26, 25), (28, 29, 30), (30, 29, 31), (32, 31, 29), (33, 34, 35), (36, 35, 34), (37, 38, 39), (40, 39, 38), (41, 42, 43), (44, 43, 42), (45, 46, 47), (47, 46, 48), (49, 48, 46), (50, 51, 52), (53, 52, 51), (54, 55, 56), (57, 56, 55), (58, 59, 60), (61, 60, 59), (62, 63, 64), (65, 66, 63), (66, 67, 63), (67, 68, 63), (64, 63, 68), (69, 70, 71), (71, 70, 65), (66, 65, 70), (72, 73, 74), (74, 73, 67), (73, 75, 67), (68, 67, 75)])
me_id91_002.materials.append(None)
me_id91_002.use_remesh_preserve_volume = False
me_id91_002.use_remesh_preserve_attributes = False
me_id91_002.use_mirror_vertex_groups = False
me_id91_002.update()
me_id91_001 = bpy.data.meshes.new('ID91.001')
me_id91_001.from_pydata([(1.557, 0.1, 0.02), (1.557, 0.07261, 0.015), (1.557, 0.0225, 0.02), (-0.2883, 0.0225, 0.02), (-0.2883, 0.0275, 0.015), (1.557, 0.0225, 0.015), (-0.2883, 0.0225, 0.015), (1.557, 0.0275, 0.015), (-0.2883, 0.07261, 0.02), (1.557, 0.0275, 0.02), (-0.2883, 0.0275, 0.02), (1.557, 0.07261, 0.02), (1.557, 0.07761, 0.015), (-0.2883, 0.07761, 0.015), (-0.2883, 0.08011, 0.02), (1.557, 0.07761, 0.02), (1.557, 0.1, -1.25e-06), (-0.2883, 0.1, 0.02), (1.557, -2.536e-07, -1.25e-06), (-0.2883, 0.1, 2.314e-07), (1.557, -2.536e-07, 0.02), (-0.2883, 4.697e-08, 0.02), (-0.2883, 0.07261, 0.015), (-0.2883, 4.697e-08, 2.314e-07), (-0.2883, 0.03, 0.02), (-0.2883, 0.07761, 0.02)], [], [(15, 12, 0), (1, 16, 12), (0, 12, 16), (9, 7, 11), (5, 1, 7), (11, 7, 1), (2, 20, 5), (1, 5, 16), (20, 18, 5), (16, 5, 18), (2, 3, 20), (21, 20, 3), (2, 5, 3), (6, 3, 5), (7, 4, 5), (6, 5, 4), (7, 9, 4), (10, 4, 9), (8, 24, 11), (11, 24, 9), (10, 9, 24), (11, 1, 8), (22, 8, 1), (12, 13, 1), (22, 1, 13), (12, 15, 13), (25, 13, 15), (17, 14, 0), (0, 14, 15), (25, 15, 14), (0, 16, 17), (19, 17, 16), (16, 18, 19), (23, 19, 18), (18, 20, 23), (21, 23, 20), (3, 6, 21), (4, 22, 6), (22, 13, 6), (13, 23, 6), (21, 6, 23), (24, 8, 10), (10, 8, 4), (22, 4, 8), (14, 17, 25), (25, 17, 13), (17, 19, 13), (23, 13, 19)])
me_id91_001.materials.append(None)
me_id91_001.use_remesh_preserve_volume = False
me_id91_001.use_remesh_preserve_attributes = False
me_id91_001.use_mirror_vertex_groups = False
me_id91_001.update()
me_id91 = bpy.data.meshes.new('ID91')
me_id91.from_pydata([(-1.557, 0.07761, -0.02), (-1.557, 0.07761, -0.015), (-1.557, 0.1, -0.02), (-1.557, 0.07261, -0.015), (-1.557, 0.1, 7.834e-15), (-1.557, 0.0275, -0.02), (-1.557, 0.0275, -0.015), (-1.557, 0.07261, -0.02), (-1.557, 0.0225, -0.015), (-1.557, 0.0225, -0.02), (-1.557, 2.536e-07, -0.02), (-1.557, 2.536e-07, 7.834e-15), (-1.557, 0.0225, -0.02), (0.2883, 0.0225, -0.02), (-1.557, 2.536e-07, -0.02), (0.2883, -4.697e-08, -0.02), (-1.557, 0.0225, -0.02), (-1.557, 0.0225, -0.015), (0.2883, 0.0225, -0.02), (0.2883, 0.0225, -0.015), (-1.557, 0.0275, -0.015), (0.2883, 0.0275, -0.015), (-1.557, 0.0225, -0.015), (0.2883, 0.0225, -0.015), (-1.557, 0.0275, -0.015), (-1.557, 0.0275, -0.02), (0.2883, 0.0275, -0.015), (0.2883, 0.0275, -0.02), (0.2883, 0.07261, -0.02), (0.2883, 0.03, -0.02), (-1.557, 0.07261, -0.02), (-1.557, 0.0275, -0.02), (0.2883, 0.0275, -0.02), (-1.557, 0.07261, -0.02), (-1.557, 0.07261, -0.015), (0.2883, 0.07261, -0.02), (0.2883, 0.07261, -0.015), (-1.557, 0.07761, -0.015), (0.2883, 0.07761, -0.015), (-1.557, 0.07261, -0.015), (0.2883, 0.07261, -0.015), (-1.557, 0.07761, -0.015), (-1.557, 0.07761, -0.02), (0.2883, 0.07761, -0.015), (0.2883, 0.07761, -0.02), (0.2883, 0.1, -0.02), (0.2883, 0.08011, -0.02), (-1.557, 0.1, -0.02), (-1.557, 0.07761, -0.02), (0.2883, 0.07761, -0.02), (-1.557, 0.1, -0.02), (-1.557, 0.1, 7.834e-15), (0.2883, 0.1, -0.02), (0.2883, 0.1, 0.0), (-1.557, 0.1, 7.834e-15), (-1.557, 2.536e-07, 7.834e-15), (0.2883, 0.1, 0.0), (0.2883, -4.697e-08, 0.0), (-1.557, 2.536e-07, 7.834e-15), (-1.557, 2.536e-07, -0.02), (0.2883, -4.697e-08, 0.0), (0.2883, -4.697e-08, -0.02), (0.2883, 0.0225, -0.02), (0.2883, 0.0225, -0.015), (0.2883, -4.697e-08, -0.02), (0.2883, 0.0275, -0.015), (0.2883, 0.07261, -0.015), (0.2883, 0.07761, -0.015), (0.2883, -4.697e-08, 0.0), (0.2883, 0.03, -0.02), (0.2883, 0.07261, -0.02), (0.2883, 0.0275, -0.02), (0.2883, 0.08011, -0.02), (0.2883, 0.1, -0.02), (0.2883, 0.07761, -0.02), (0.2883, 0.1, 0.0)], [], [(0, 1, 2), (3, 4, 1), (2, 1, 4), (5, 6, 7), (8, 3, 6), (7, 6, 3), (9, 10, 8), (3, 8, 4), (10, 11, 8), (4, 8, 11), (12, 13, 14), (15, 14, 13), (16, 17, 18), (19, 18, 17), (20, 21, 22), (23, 22, 21), (24, 25, 26), (27, 26, 25), (28, 29, 30), (30, 29, 31), (32, 31, 29), (33, 34, 35), (36, 35, 34), (37, 38, 39), (40, 39, 38), (41, 42, 43), (44, 43, 42), (45, 46, 47), (47, 46, 48), (49, 48, 46), (50, 51, 52), (53, 52, 51), (54, 55, 56), (57, 56, 55), (58, 59, 60), (61, 60, 59), (62, 63, 64), (65, 66, 63), (66, 67, 63), (67, 68, 63), (64, 63, 68), (69, 70, 71), (71, 70, 65), (66, 65, 70), (72, 73, 74), (74, 73, 67), (73, 75, 67), (68, 67, 75)])
me_id91.materials.append(None)
me_id91.use_remesh_preserve_volume = False
me_id91.use_remesh_preserve_attributes = False
me_id91.use_mirror_vertex_groups = False
me_id91.update()
me_id91_003 = bpy.data.meshes.new('ID91.003')
me_id91_003.from_pydata([(-1.557, 0.07761, -0.02), (-1.557, 0.07761, -0.015), (-1.557, 0.1, -0.02), (-1.557, 0.07261, -0.015), (-1.557, 0.1, 7.834e-15), (-1.557, 0.0275, -0.02), (-1.557, 0.0275, -0.015), (-1.557, 0.07261, -0.02), (-1.557, 0.0225, -0.015), (-1.557, 0.0225, -0.02), (-1.557, 2.536e-07, -0.02), (-1.557, 2.536e-07, 7.834e-15), (-1.557, 0.0225, -0.02), (0.2883, 0.0225, -0.02), (-1.557, 2.536e-07, -0.02), (0.2883, -4.697e-08, -0.02), (-1.557, 0.0225, -0.02), (-1.557, 0.0225, -0.015), (0.2883, 0.0225, -0.02), (0.2883, 0.0225, -0.015), (-1.557, 0.0275, -0.015), (0.2883, 0.0275, -0.015), (-1.557, 0.0225, -0.015), (0.2883, 0.0225, -0.015), (-1.557, 0.0275, -0.015), (-1.557, 0.0275, -0.02), (0.2883, 0.0275, -0.015), (0.2883, 0.0275, -0.02), (0.2883, 0.07261, -0.02), (0.2883, 0.03, -0.02), (-1.557, 0.07261, -0.02), (-1.557, 0.0275, -0.02), (0.2883, 0.0275, -0.02), (-1.557, 0.07261, -0.02), (-1.557, 0.07261, -0.015), (0.2883, 0.07261, -0.02), (0.2883, 0.07261, -0.015), (-1.557, 0.07761, -0.015), (0.2883, 0.07761, -0.015), (-1.557, 0.07261, -0.015), (0.2883, 0.07261, -0.015), (-1.557, 0.07761, -0.015), (-1.557, 0.07761, -0.02), (0.2883, 0.07761, -0.015), (0.2883, 0.07761, -0.02), (0.2883, 0.1, -0.02), (0.2883, 0.08011, -0.02), (-1.557, 0.1, -0.02), (-1.557, 0.07761, -0.02), (0.2883, 0.07761, -0.02), (-1.557, 0.1, -0.02), (-1.557, 0.1, 7.834e-15), (0.2883, 0.1, -0.02), (0.2883, 0.1, 0.0), (-1.557, 0.1, 7.834e-15), (-1.557, 2.536e-07, 7.834e-15), (0.2883, 0.1, 0.0), (0.2883, -4.697e-08, 0.0), (-1.557, 2.536e-07, 7.834e-15), (-1.557, 2.536e-07, -0.02), (0.2883, -4.697e-08, 0.0), (0.2883, -4.697e-08, -0.02), (0.2883, 0.0225, -0.02), (0.2883, 0.0225, -0.015), (0.2883, -4.697e-08, -0.02), (0.2883, 0.0275, -0.015), (0.2883, 0.07261, -0.015), (0.2883, 0.07761, -0.015), (0.2883, -4.697e-08, 0.0), (0.2883, 0.03, -0.02), (0.2883, 0.07261, -0.02), (0.2883, 0.0275, -0.02), (0.2883, 0.08011, -0.02), (0.2883, 0.1, -0.02), (0.2883, 0.07761, -0.02), (0.2883, 0.1, 0.0)], [], [(0, 1, 2), (3, 4, 1), (2, 1, 4), (5, 6, 7), (8, 3, 6), (7, 6, 3), (9, 10, 8), (3, 8, 4), (10, 11, 8), (4, 8, 11), (12, 13, 14), (15, 14, 13), (16, 17, 18), (19, 18, 17), (20, 21, 22), (23, 22, 21), (24, 25, 26), (27, 26, 25), (28, 29, 30), (30, 29, 31), (32, 31, 29), (33, 34, 35), (36, 35, 34), (37, 38, 39), (40, 39, 38), (41, 42, 43), (44, 43, 42), (45, 46, 47), (47, 46, 48), (49, 48, 46), (50, 51, 52), (53, 52, 51), (54, 55, 56), (57, 56, 55), (58, 59, 60), (61, 60, 59), (62, 63, 64), (65, 66, 63), (66, 67, 63), (67, 68, 63), (64, 63, 68), (69, 70, 71), (71, 70, 65), (66, 65, 70), (72, 73, 74), (74, 73, 67), (73, 75, 67), (68, 67, 75)])
me_id91_003.materials.append(None)
me_id91_003.use_remesh_preserve_volume = False
me_id91_003.use_remesh_preserve_attributes = False
me_id91_003.use_mirror_vertex_groups = False
me_id91_003.update()
me_id83 = bpy.data.meshes.new('ID83')
me_id83.from_pydata([(1.566, -0.08176, 0.0), (1.567, -0.08176, 0.0)], [(1, 0)], [])
me_id83.materials.append(None)
me_id83.use_remesh_preserve_volume = False
me_id83.use_remesh_preserve_attributes = False
me_id83.use_mirror_vertex_groups = False
me_id83.update()
me_id79 = bpy.data.meshes.new('ID79')
me_id79.from_pydata([(0.9457, -0.08681, 0.0), (0.9457, -0.08677, 0.0)], [(1, 0)], [])
me_id79.materials.append(None)
me_id79.use_remesh_preserve_volume = False
me_id79.use_remesh_preserve_attributes = False
me_id79.use_mirror_vertex_groups = False
me_id79.update()
me_id27 = bpy.data.meshes.new('ID27')
me_id27.from_pydata([(-5.511e-18, 0.045, 1.752e-08), (0.0, 0.0, 0.0), (-0.32, -3.919e-17, 1.978e-31), (-0.32, -8.957e-07, 2.3), (-5.511e-18, 0.045, 2.3), (1.097e-22, -8.957e-07, 2.3), (-0.32, 0.045, 2.3), (-0.32, 0.045, 1.752e-08)], [], [(0, 4, 1), (5, 1, 4), (2, 7, 1), (0, 1, 7), (5, 3, 1), (2, 1, 3), (6, 3, 4), (5, 4, 3), (6, 4, 7), (0, 7, 4), (6, 7, 3), (2, 3, 7)])
me_id27.materials.append(None)
me_id27.use_remesh_preserve_volume = False
me_id27.use_remesh_preserve_attributes = False
me_id27.use_mirror_vertex_groups = False
me_id27.update()
me_id18_001 = bpy.data.meshes.new('ID18.001')
me_id18_001.from_pydata([(0.5, -0.045, 2.3), (0.5, -0.045, 0.0), (-0.32, -0.045, 0.0), (0.5, 0.0, 0.0), (0.5, 0.0, 2.3), (-0.32, 1.234e-07, 2.3), (-0.32, 1.234e-07, 0.0), (-0.32, -0.045, 2.3)], [], [(0, 3, 4), (3, 0, 1), (2, 3, 1), (3, 2, 6), (5, 3, 6), (3, 5, 4), (5, 0, 4), (0, 5, 7), (0, 2, 1), (2, 0, 7), (2, 5, 6), (5, 2, 7)])
me_id18_001.materials.append(None)
me_id18_001.use_remesh_preserve_volume = False
me_id18_001.use_remesh_preserve_attributes = False
me_id18_001.use_mirror_vertex_groups = False
me_id18_001.update()
me_id35 = bpy.data.meshes.new('ID35')
me_id35.from_pydata([(0.5, 0.045, 1.752e-08), (0.5, 0.0, 0.0), (-0.32, -3.919e-17, 1.978e-31), (-0.32, -8.957e-07, 2.3), (0.5, 0.045, 2.3), (0.5, -8.957e-07, 2.3), (-0.32, 0.045, 2.3), (-0.32, 0.045, 1.752e-08)], [], [(0, 4, 1), (5, 1, 4), (2, 7, 1), (0, 1, 7), (5, 3, 1), (2, 1, 3), (6, 3, 4), (5, 4, 3), (6, 4, 7), (0, 7, 4), (6, 7, 3), (2, 3, 7)])
me_id35.materials.append(None)
me_id35.use_remesh_preserve_volume = False
me_id35.use_remesh_preserve_attributes = False
me_id35.use_mirror_vertex_groups = False
me_id35.update()
me_id35_001 = bpy.data.meshes.new('ID35.001')
me_id35_001.from_pydata([(-0.5, -0.045, 2.3), (-0.5, 0.0, 0.0), (-0.5, -0.045, 0.0), (0.32, 0.0, 2.3), (0.32, 0.0, 4.832e-08), (0.32, -0.045, 2.3), (-0.5, 0.0, 2.3), (0.32, -0.045, 4.832e-08)], [], [(2, 0, 1), (6, 1, 0), (4, 7, 1), (2, 1, 7), (6, 3, 1), (4, 1, 3), (5, 3, 0), (6, 0, 3), (5, 0, 7), (2, 7, 0), (5, 7, 3), (4, 3, 7)])
me_id35_001.materials.append(None)
me_id35_001.use_remesh_preserve_volume = False
me_id35_001.use_remesh_preserve_attributes = False
me_id35_001.use_mirror_vertex_groups = False
me_id35_001.update()
me_id18 = bpy.data.meshes.new('ID18')
me_id18.from_pydata([(0.32, 0.045, 0.0), (-0.5, 0.0, 0.0), (0.32, 0.0, 0.0), (-0.5, 0.0, 2.3), (-0.5, 0.045, 2.3), (-0.5, 0.045, 0.0), (0.32, 0.0, 2.3), (0.32, 0.045, 2.3)], [], [(4, 1, 3), (1, 4, 5), (0, 1, 5), (1, 0, 2), (6, 1, 2), (1, 6, 3), (6, 4, 3), (4, 6, 7), (4, 0, 5), (0, 4, 7), (0, 6, 2), (6, 0, 7)])
me_id18.materials.append(None)
me_id18.use_remesh_preserve_volume = False
me_id18.use_remesh_preserve_attributes = False
me_id18.use_mirror_vertex_groups = False
me_id18.update()
me_id8 = bpy.data.meshes.new('ID8')
me_id8.from_pydata([(0.32, 0.045, 0.0), (0.0, 0.0, 0.0), (0.32, 0.0, 0.0), (0.0, 0.0, 2.3), (0.0, 0.045, 2.3), (0.0, 0.045, 0.0), (0.32, 0.0, 2.3), (0.32, 0.045, 2.3)], [], [(4, 1, 3), (1, 4, 5), (0, 1, 5), (1, 0, 2), (6, 1, 2), (1, 6, 3), (6, 4, 3), (4, 6, 7), (4, 0, 5), (0, 4, 7), (0, 6, 2), (6, 0, 7)])
me_id8.materials.append(None)
me_id8.use_remesh_preserve_volume = False
me_id8.use_remesh_preserve_attributes = False
me_id8.use_mirror_vertex_groups = False
me_id8.update()

# ---- objects
ob_floor = bpy.data.objects.new('Floor', me_id217_001)
ob_instance_36_001 = bpy.data.objects.new('instance_36.001', me_id247)
ob_instance_36 = bpy.data.objects.new('instance_36', me_id241)
ob_instance_35 = bpy.data.objects.new('instance_35', me_id233)
ob_instance_34 = bpy.data.objects.new('instance_34', me_id225)
ob_instance_33_001 = bpy.data.objects.new('instance_33.001', me_id217)
ob_instance_33 = bpy.data.objects.new('instance_33', me_id211)
ob_instance_32 = bpy.data.objects.new('instance_32', me_id203)
ob_instance_31_001 = bpy.data.objects.new('instance_31.001', me_id197)
ob_instance_31 = bpy.data.objects.new('instance_31', me_id191)
ob_instance_29_001 = bpy.data.objects.new('instance_29.001', me_id185)
ob_instance_29 = bpy.data.objects.new('instance_29', me_id179)
ob_component_8_008 = bpy.data.objects.new('Component_8.008', me_id139_001)
ob_component_8_007 = bpy.data.objects.new('Component_8.007', me_id139_002)
ob_component_8_006 = bpy.data.objects.new('Component_8.006', me_id139_003)
ob_component_8_005 = bpy.data.objects.new('Component_8.005', me_id139_004)
ob_component_8_004 = bpy.data.objects.new('Component_8.004', me_id139_005)
ob_component_8_003 = bpy.data.objects.new('Component_8.003', me_id139_006)
ob_component_8_002 = bpy.data.objects.new('Component_8.002', me_id139)
ob_instance_10_002 = bpy.data.objects.new('instance_10.002', me_id116_001)
ob_instance_10_001 = bpy.data.objects.new('instance_10.001', me_id108_001)
ob_instance_10 = bpy.data.objects.new('instance_10', me_id102_001)
ob_instance_9_002 = bpy.data.objects.new('instance_9.002', me_id116)
ob_instance_9_001 = bpy.data.objects.new('instance_9.001', me_id108)
ob_instance_9 = bpy.data.objects.new('instance_9', me_id102)
ob_instance_8 = bpy.data.objects.new('instance_8', me_id91_002)
ob_instance_7 = bpy.data.objects.new('instance_7', me_id91_001)
ob_instance_6 = bpy.data.objects.new('instance_6', me_id91)
ob_instance_5 = bpy.data.objects.new('instance_5', me_id91_003)
ob_instance_2_001 = bpy.data.objects.new('instance_2.001', me_id83)
ob_instance_2 = bpy.data.objects.new('instance_2', me_id79)
ob_rightpanel_outer = bpy.data.objects.new('RightPanel_outer', me_id27)
ob_rightdoors = bpy.data.objects.new('RightDoors', None)
ob_rightdoor_inner = bpy.data.objects.new('RightDoor_inner', me_id18_001)
ob_rightdoor_outer = bpy.data.objects.new('RightDoor_outer', me_id35)
ob_leftdoors = bpy.data.objects.new('LeftDoors', None)
ob_leftdoor_inner = bpy.data.objects.new('LeftDoor_inner', me_id35_001)
ob_leftdoor_outer = bpy.data.objects.new('LeftDoor_outer', me_id18)
ob_leftpanel_outer = bpy.data.objects.new('LeftPanel_outer', me_id8)

# ---- transforms, parenting, visibility, modifiers, constraints
ob_floor.location = (0.19, 0.235, -0.02124)
ob_floor.lineart.crease_threshold = 0.0
ob_floor.material_slots[0].link = 'OBJECT'; ob_floor.material_slots[0].material = mat_material
ob_instance_36_001.location = (1.655, 0.2348, 0.1)
ob_instance_36_001.lineart.crease_threshold = 0.0
ob_instance_36_001.material_slots[0].link = 'OBJECT'; ob_instance_36_001.material_slots[0].material = mat_edge_color000255
ob_instance_36.location = (1.655, 0.2348, 0.1)
ob_instance_36.lineart.crease_threshold = 0.0
ob_instance_36.material_slots[0].link = 'OBJECT'; ob_instance_36.material_slots[0].material = mat_material
ob_instance_35.location = (0.2048, 0.2348, 0.1)
ob_instance_35.lineart.crease_threshold = 0.0
ob_instance_35.material_slots[0].link = 'OBJECT'; ob_instance_35.material_slots[0].material = mat_material
ob_instance_34.location = (0.17, 0.215, 0.0)
ob_instance_34.lineart.crease_threshold = 0.0
ob_instance_34.material_slots[0].link = 'OBJECT'; ob_instance_34.material_slots[0].material = mat_material
ob_instance_33_001.location = (0.19, 0.235, 2.3)
ob_instance_33_001.lineart.crease_threshold = 0.0
ob_instance_33_001.material_slots[0].link = 'OBJECT'; ob_instance_33_001.material_slots[0].material = mat_material
ob_instance_33.location = (0.19, 0.235, 2.3)
ob_instance_33.lineart.crease_threshold = 0.0
ob_instance_33.material_slots[0].link = 'OBJECT'; ob_instance_33.material_slots[0].material = mat_material
ob_instance_32.location = (1.64, 0.2348, 0.1)
ob_instance_32.lineart.crease_threshold = 0.0
ob_instance_32.material_slots[0].link = 'OBJECT'; ob_instance_32.material_slots[0].material = mat_material
ob_instance_31_001.location = (0.19, 0.2348, 0.1)
ob_instance_31_001.lineart.crease_threshold = 0.0
ob_instance_31_001.material_slots[0].link = 'OBJECT'; ob_instance_31_001.material_slots[0].material = mat_edge_color000255
ob_instance_31.location = (0.19, 0.2348, 0.1)
ob_instance_31.lineart.crease_threshold = 0.0
ob_instance_31.material_slots[0].link = 'OBJECT'; ob_instance_31.material_slots[0].material = mat_material
ob_instance_29_001.location = (1.425, 0.2148, 0.08)
ob_instance_29_001.lineart.crease_threshold = 0.0
ob_instance_29_001.material_slots[0].link = 'OBJECT'; ob_instance_29_001.material_slots[0].material = mat_edge_color128128128255
ob_instance_29.location = (1.425, 0.2148, 0.08)
ob_instance_29.lineart.crease_threshold = 0.0
ob_instance_29.material_slots[0].link = 'OBJECT'; ob_instance_29.material_slots[0].material = mat_material
ob_component_8_008.location = (0.8793, -0.05653, 2.369)
ob_component_8_008.lineart.crease_threshold = 0.0
ob_component_8_008.material_slots[0].link = 'OBJECT'; ob_component_8_008.material_slots[0].material = mat_color_008
ob_component_8_007.location = (0.8743, -0.05653, 2.366)
ob_component_8_007.lineart.crease_threshold = 0.0
ob_component_8_007.material_slots[0].link = 'OBJECT'; ob_component_8_007.material_slots[0].material = mat_color_008
ob_component_8_006.location = (0.9181, -0.05653, 2.4)
ob_component_8_006.lineart.crease_threshold = 0.0
ob_component_8_006.material_slots[0].link = 'OBJECT'; ob_component_8_006.material_slots[0].material = mat_color_008
ob_component_8_005.location = (0.8793, -0.05653, 2.405)
ob_component_8_005.lineart.crease_threshold = 0.0
ob_component_8_005.material_slots[0].link = 'OBJECT'; ob_component_8_005.material_slots[0].material = mat_color_008
ob_component_8_004.location = (0.9181, -0.05653, 2.436)
ob_component_8_004.lineart.crease_threshold = 0.0
ob_component_8_004.material_slots[0].link = 'OBJECT'; ob_component_8_004.material_slots[0].material = mat_color_008
ob_component_8_003.location = (0.9131, -0.05653, 2.433)
ob_component_8_003.lineart.crease_threshold = 0.0
ob_component_8_003.material_slots[0].link = 'OBJECT'; ob_component_8_003.material_slots[0].material = mat_color_008
ob_component_8_002.location = (0.8743, -0.05653, 2.402)
ob_component_8_002.lineart.crease_threshold = 0.0
ob_component_8_002.material_slots[0].link = 'OBJECT'; ob_component_8_002.material_slots[0].material = mat_color_008
ob_instance_10_002.location = (1.631, -0.07528, 1.15)
ob_instance_10_002.lineart.crease_threshold = 0.0
ob_instance_10_002.material_slots[0].link = 'OBJECT'; ob_instance_10_002.material_slots[0].material = mat_material
ob_instance_10_001.location = (1.631, -0.07528, 1.15)
ob_instance_10_001.lineart.crease_threshold = 0.0
ob_instance_10_001.material_slots[0].link = 'OBJECT'; ob_instance_10_001.material_slots[0].material = mat_color_008
ob_instance_10.location = (1.631, -0.07528, 1.15)
ob_instance_10.lineart.crease_threshold = 0.0
ob_instance_10.material_slots[0].link = 'OBJECT'; ob_instance_10.material_slots[0].material = mat_material
ob_instance_9_002.location = (1.571, -0.07528, 1.166)
ob_instance_9_002.lineart.crease_threshold = 0.0
ob_instance_9_002.material_slots[0].link = 'OBJECT'; ob_instance_9_002.material_slots[0].material = mat_material
ob_instance_9_001.location = (1.571, -0.07528, 1.166)
ob_instance_9_001.lineart.crease_threshold = 0.0
ob_instance_9_001.material_slots[0].link = 'OBJECT'; ob_instance_9_001.material_slots[0].material = mat_color_008
ob_instance_9.location = (1.571, -0.07528, 1.166)
ob_instance_9.lineart.crease_threshold = 0.0
ob_instance_9.material_slots[0].link = 'OBJECT'; ob_instance_9.material_slots[0].material = mat_material
ob_instance_8.location = (0.2883, 0.105, -0.02279)
ob_instance_8.lineart.crease_threshold = 0.0
ob_instance_8.material_slots[0].link = 'OBJECT'; ob_instance_8.material_slots[0].material = mat_material
ob_instance_7.location = (0.2883, -9.473e-13, -0.02279)
ob_instance_7.lineart.crease_threshold = 0.0
ob_instance_7.material_slots[0].link = 'OBJECT'; ob_instance_7.material_slots[0].material = mat_material
ob_instance_6.location = (1.557, 0.105, 2.323)
ob_instance_6.lineart.crease_threshold = 0.0
ob_instance_6.material_slots[0].link = 'OBJECT'; ob_instance_6.material_slots[0].material = mat_material
ob_instance_5.location = (1.557, -9.473e-13, 2.323)
ob_instance_5.lineart.crease_threshold = 0.0
ob_instance_5.material_slots[0].link = 'OBJECT'; ob_instance_5.material_slots[0].material = mat_material
ob_instance_2_001.location = (-0.7008, 0.0665, 0.08)
ob_instance_2_001.lineart.crease_threshold = 0.0
ob_instance_2_001.material_slots[0].link = 'OBJECT'; ob_instance_2_001.material_slots[0].material = mat_edge_color000255
ob_instance_2.location = (-0.7008, 0.0665, 0.08)
ob_instance_2.lineart.crease_threshold = 0.0
ob_instance_2.material_slots[0].link = 'OBJECT'; ob_instance_2.material_slots[0].material = mat_edge_color128128128255
ob_rightpanel_outer.location = (1.845, 1.128e-16, 1.262e-29)
ob_rightpanel_outer.lineart.crease_threshold = 0.0
ob_rightpanel_outer.material_slots[0].link = 'OBJECT'; ob_rightpanel_outer.material_slots[0].material = mat_material
ob_rightdoors.location = (0.0, 0.2, 0.0)
ob_rightdoors.empty_display_size = 0.0254
ob_rightdoors.empty_image_offset = (0.0, 0.0)
ob_rightdoors.lineart.crease_threshold = 0.0
ob_rightdoor_inner.parent = ob_rightdoors
ob_rightdoor_inner.matrix_parent_inverse = Matrix(((1.0, 0.0, 0.0, 0.0), (0.0, 1.0, 0.0, -0.2), (0.0, 0.0, 1.0, 0.0), (0.0, 0.0, 0.0, 1.0)))
ob_rightdoor_inner.location = (1.845, 0.15, 0.0)
ob_rightdoor_inner.lineart.crease_threshold = 0.0
ob_rightdoor_inner.material_slots[0].link = 'OBJECT'; ob_rightdoor_inner.material_slots[0].material = mat_material
ob_rightdoor_outer.parent = ob_rightdoors
ob_rightdoor_outer.matrix_parent_inverse = Matrix(((1.0, 0.0, 0.0, 0.0), (0.0, 1.0, 0.0, -0.2), (0.0, 0.0, 1.0, 0.0), (0.0, 0.0, 0.0, 1.0)))
ob_rightdoor_outer.location = (1.845, 0.05, 1.629e-08)
ob_rightdoor_outer.lineart.crease_threshold = 0.0
ob_rightdoor_outer.material_slots[0].link = 'OBJECT'; ob_rightdoor_outer.material_slots[0].material = mat_material
ob_leftdoors.location = (0.0, 0.0, 0.0)
ob_leftdoors.empty_display_size = 0.0254
ob_leftdoors.empty_image_offset = (0.0, 0.0)
ob_leftdoors.lineart.crease_threshold = 0.0
ob_leftdoor_inner.parent = ob_leftdoors
ob_leftdoor_inner.location = (0.0, 0.15, 0.0)
ob_leftdoor_inner.lineart.crease_threshold = 0.0
ob_leftdoor_inner.material_slots[0].link = 'OBJECT'; ob_leftdoor_inner.material_slots[0].material = mat_material
ob_leftdoor_outer.parent = ob_leftdoors
ob_leftdoor_outer.location = (0.0, 0.05, 0.0)
ob_leftdoor_outer.lineart.crease_threshold = 0.0
ob_leftdoor_outer.material_slots[0].link = 'OBJECT'; ob_leftdoor_outer.material_slots[0].material = mat_material
ob_leftpanel_outer.location = (0.0, 0.0, 0.0)
ob_leftpanel_outer.lineart.crease_threshold = 0.0
ob_leftpanel_outer.material_slots[0].link = 'OBJECT'; ob_leftpanel_outer.material_slots[0].material = mat_material

# ---- collection membership
col_collection_1.objects.link(ob_floor)
col_collection_1.objects.link(ob_instance_36_001)
col_collection_1.objects.link(ob_instance_36)
col_collection_1.objects.link(ob_instance_35)
col_collection_1.objects.link(ob_instance_34)
col_collection_1.objects.link(ob_instance_33_001)
col_collection_1.objects.link(ob_instance_33)
col_collection_1.objects.link(ob_instance_32)
col_collection_1.objects.link(ob_instance_31_001)
col_collection_1.objects.link(ob_instance_31)
col_collection_1.objects.link(ob_instance_29_001)
col_collection_1.objects.link(ob_instance_29)
col_collection_1.objects.link(ob_component_8_008)
col_collection_1.objects.link(ob_component_8_007)
col_collection_1.objects.link(ob_component_8_006)
col_collection_1.objects.link(ob_component_8_005)
col_collection_1.objects.link(ob_component_8_004)
col_collection_1.objects.link(ob_component_8_003)
col_collection_1.objects.link(ob_component_8_002)
col_collection_1.objects.link(ob_instance_10_002)
col_collection_1.objects.link(ob_instance_10_001)
col_collection_1.objects.link(ob_instance_10)
col_collection_1.objects.link(ob_instance_9_002)
col_collection_1.objects.link(ob_instance_9_001)
col_collection_1.objects.link(ob_instance_9)
col_collection_1.objects.link(ob_instance_8)
col_collection_1.objects.link(ob_instance_7)
col_collection_1.objects.link(ob_instance_6)
col_collection_1.objects.link(ob_instance_5)
col_collection_1.objects.link(ob_instance_2_001)
col_collection_1.objects.link(ob_instance_2)
col_collection_1.objects.link(ob_rightpanel_outer)
col_collection_1.objects.link(ob_rightdoors)
col_collection_1.objects.link(ob_rightdoor_inner)
col_collection_1.objects.link(ob_rightdoor_outer)
col_collection_1.objects.link(ob_leftdoors)
col_collection_1.objects.link(ob_leftdoor_inner)
col_collection_1.objects.link(ob_leftdoor_outer)
col_collection_1.objects.link(ob_leftpanel_outer)

# ---- scene / render settings (as saved in the file)
scene.frame_start = 1; scene.frame_end = 250; scene.frame_set(1)
scene.render.engine = 'BLENDER_EEVEE_NEXT'
scene.render.resolution_percentage = 50
scene.render.dither_intensity = 0.0
scene.cycles.use_denoising = False
scene.cycles.samples = 128
scene.cycles.sampling_pattern = 'TABULATED_SOBOL'
scene.cycles.use_adaptive_sampling = False
scene.cycles.use_light_tree = False
scene.cycles.blur_glossy = 0.0
scene.cycles.sample_clamp_indirect = 0.0
scene.view_settings.view_transform = 'Standard'
bpy.context.view_layer.update()

# ---- added for rendering (the .blend has no active camera and no usable light): camera, sun
cam_auto = bpy.data.cameras.new('AutoCamera')
cam_auto.lens = 50.0
cam_auto.sensor_width = 36.0
cam_auto.clip_end = 1000.0
ob_auto_camera = bpy.data.objects.new('AutoCamera', cam_auto)
scene.collection.objects.link(ob_auto_camera)
ob_auto_camera.location = (4.81729, -3.8739, 4.27551)
ob_auto_camera.rotation_euler = (1.09748, -7.21219e-08, 0.694738)
scene.camera = ob_auto_camera
light_auto_sun = bpy.data.lights.new('AutoSun', 'SUN')
light_auto_sun.energy = 3.0
light_auto_sun.angle = 0.0523599
ob_auto_sun = bpy.data.objects.new('AutoSun', light_auto_sun)
scene.collection.objects.link(ob_auto_sun)
ob_auto_sun.rotation_euler = (0.872665, 0.174533, 0.523599)
bpy.context.view_layer.update()
